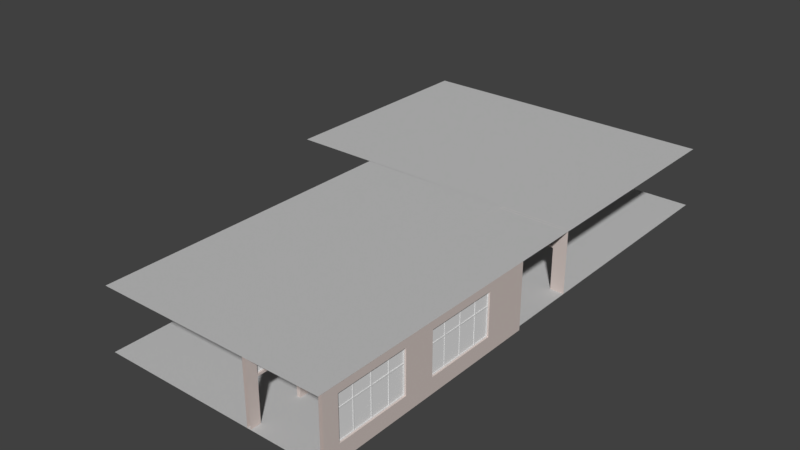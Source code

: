 # Source: OccultNPC.blend  (saved by Blender 2.79.0; exported with 4.5.12 LTS)
import bpy
from mathutils import Matrix  # noqa: F401  (used for matrix-valued properties, if any)

bpy.ops.wm.read_factory_settings(use_empty=True)
scene = bpy.context.scene
scene.name = 'Scene'

# ---- collections
col_collection_1 = bpy.data.collections.new('Collection 1'); scene.collection.children.link(col_collection_1)

# ---- materials (node trees are filled in below, after node groups)
mat_floortexture = bpy.data.materials.new('FloorTexture')
mat_floortexture.alpha_threshold = 0.0
mat_floortexture.use_transparent_shadow = False
mat_floortexture.roughness = 0.5
mat_walltexture = bpy.data.materials.new('WallTexture')
mat_walltexture.alpha_threshold = 0.0
mat_walltexture.use_transparent_shadow = False
mat_walltexture.roughness = 0.5
mat_ceilingtexture = bpy.data.materials.new('CeilingTexture')
mat_ceilingtexture.alpha_threshold = 0.0
mat_ceilingtexture.use_transparent_shadow = False
mat_ceilingtexture.roughness = 0.5
mat_windowtexture01 = bpy.data.materials.new('WindowTexture01')
mat_windowtexture01.alpha_threshold = 0.0
mat_windowtexture01.use_transparent_shadow = False
mat_windowtexture01.roughness = 0.5
mat_windowtexture02 = bpy.data.materials.new('WindowTexture02')
mat_windowtexture02.alpha_threshold = 0.0
mat_windowtexture02.use_transparent_shadow = False
mat_windowtexture02.roughness = 0.5
mat_ceilingtexture_001 = bpy.data.materials.new('CeilingTexture.001')
mat_ceilingtexture_001.alpha_threshold = 0.0
mat_ceilingtexture_001.use_transparent_shadow = False
mat_ceilingtexture_001.roughness = 0.5
mat_floortexture_001 = bpy.data.materials.new('FloorTexture.001')
mat_floortexture_001.alpha_threshold = 0.0
mat_floortexture_001.use_transparent_shadow = False
mat_floortexture_001.roughness = 0.5
mat_walltexture_001 = bpy.data.materials.new('WallTexture.001')
mat_walltexture_001.alpha_threshold = 0.0
mat_walltexture_001.use_transparent_shadow = False
mat_walltexture_001.roughness = 0.5

# ---- material node trees
mat_floortexture.use_nodes = True; mat_floortexture.node_tree.nodes.clear()
_N = mat_floortexture.node_tree.nodes; _L = mat_floortexture.node_tree.links
n0 = _N.new('ShaderNodeOutputMaterial'); n0.name = 'Material Output'; n0.location = (841, 217)
n1 = _N.new('ShaderNodeTexNoise'); n1.name = 'Noise Texture'; n1.location = (-59, 245)
n1.inputs[2].default_value = 55.5
n1.inputs[3].default_value = 11.6
n1.inputs[8].default_value = 25.95
n2 = _N.new('ShaderNodeHueSaturation'); n2.name = 'Hue Saturation Value'; n2.location = (161, 249)
n2.inputs[1].default_value = 0.0
n3 = _N.new('ShaderNodeMixShader'); n3.name = 'Mix Shader'; n3.location = (621, 230)
n4 = _N.new('ShaderNodeBsdfDiffuse'); n4.name = 'Diffuse BSDF'; n4.location = (391, 241)
n5 = _N.new('ShaderNodeBsdfDiffuse'); n5.name = 'Diffuse BSDF.001'; n5.location = (389, 89)
n5.inputs[0].default_value = (0.5321, 0.5321, 0.5321, 1.0)
_L.new(n4.outputs[0], n3.inputs[1])
_L.new(n1.outputs[1], n2.inputs[4])
_L.new(n2.outputs[0], n4.inputs[0])
_L.new(n3.outputs[0], n0.inputs[0])
_L.new(n5.outputs[0], n3.inputs[2])
n0.is_active_output = True
mat_walltexture.use_nodes = True; mat_walltexture.node_tree.nodes.clear()
_N = mat_walltexture.node_tree.nodes; _L = mat_walltexture.node_tree.links
n0 = _N.new('ShaderNodeOutputMaterial'); n0.name = 'Material Output.001'; n0.location = (841, 217)
n1 = _N.new('ShaderNodeTexNoise'); n1.name = 'Noise Texture'; n1.location = (-59, 245)
n1.inputs[2].default_value = 55.5
n1.inputs[3].default_value = 11.6
n1.inputs[8].default_value = 25.95
n2 = _N.new('ShaderNodeHueSaturation'); n2.name = 'Hue Saturation Value'; n2.location = (161, 249)
n2.inputs[1].default_value = 0.0
n3 = _N.new('ShaderNodeMixShader'); n3.name = 'Mix Shader'; n3.location = (621, 230)
n4 = _N.new('ShaderNodeBsdfDiffuse'); n4.name = 'Diffuse BSDF.001'; n4.location = (391, 241)
n5 = _N.new('ShaderNodeBsdfDiffuse'); n5.name = 'Diffuse BSDF.002'; n5.location = (389, 89)
n5.inputs[0].default_value = (0.7454, 0.5711, 0.5029, 1.0)
_L.new(n4.outputs[0], n3.inputs[1])
_L.new(n1.outputs[1], n2.inputs[4])
_L.new(n2.outputs[0], n4.inputs[0])
_L.new(n3.outputs[0], n0.inputs[0])
_L.new(n5.outputs[0], n3.inputs[2])
n0.is_active_output = True
mat_ceilingtexture.use_nodes = True; mat_ceilingtexture.node_tree.nodes.clear()
_N = mat_ceilingtexture.node_tree.nodes; _L = mat_ceilingtexture.node_tree.links
n0 = _N.new('ShaderNodeOutputMaterial'); n0.name = 'Material Output'; n0.location = (841, 217)
n1 = _N.new('ShaderNodeTexNoise'); n1.name = 'Noise Texture'; n1.location = (-59, 245)
n1.inputs[2].default_value = 55.5
n1.inputs[3].default_value = 11.6
n1.inputs[8].default_value = 25.95
n2 = _N.new('ShaderNodeHueSaturation'); n2.name = 'Hue Saturation Value'; n2.location = (161, 249)
n2.inputs[1].default_value = 0.0
n3 = _N.new('ShaderNodeMixShader'); n3.name = 'Mix Shader'; n3.location = (621, 230)
n4 = _N.new('ShaderNodeBsdfDiffuse'); n4.name = 'Diffuse BSDF'; n4.location = (391, 241)
n5 = _N.new('ShaderNodeBsdfDiffuse'); n5.name = 'Diffuse BSDF.001'; n5.location = (389, 89)
n5.inputs[0].default_value = (0.5321, 0.5321, 0.5321, 1.0)
_L.new(n4.outputs[0], n3.inputs[1])
_L.new(n1.outputs[1], n2.inputs[4])
_L.new(n2.outputs[0], n4.inputs[0])
_L.new(n3.outputs[0], n0.inputs[0])
_L.new(n5.outputs[0], n3.inputs[2])
n0.is_active_output = True
mat_windowtexture01.use_nodes = True; mat_windowtexture01.node_tree.nodes.clear()
_N = mat_windowtexture01.node_tree.nodes; _L = mat_windowtexture01.node_tree.links
n0 = _N.new('ShaderNodeOutputMaterial'); n0.name = 'Material Output'; n0.location = (300, 300)
n1 = _N.new('ShaderNodeBsdfDiffuse'); n1.name = 'Diffuse BSDF'; n1.location = (10, 300)
_L.new(n1.outputs[0], n0.inputs[0])
n0.is_active_output = True
mat_windowtexture02.use_nodes = True; mat_windowtexture02.node_tree.nodes.clear()
_N = mat_windowtexture02.node_tree.nodes; _L = mat_windowtexture02.node_tree.links
n0 = _N.new('ShaderNodeOutputMaterial'); n0.name = 'Material Output'; n0.location = (300, 300)
n1 = _N.new('ShaderNodeBsdfDiffuse'); n1.name = 'Diffuse BSDF'; n1.location = (10, 300)
_L.new(n1.outputs[0], n0.inputs[0])
n0.is_active_output = True
mat_ceilingtexture_001.use_nodes = True; mat_ceilingtexture_001.node_tree.nodes.clear()
_N = mat_ceilingtexture_001.node_tree.nodes; _L = mat_ceilingtexture_001.node_tree.links
n0 = _N.new('ShaderNodeOutputMaterial'); n0.name = 'Material Output'; n0.location = (841, 217)
n1 = _N.new('ShaderNodeTexNoise'); n1.name = 'Noise Texture'; n1.location = (-59, 245)
n1.inputs[2].default_value = 55.5
n1.inputs[3].default_value = 11.6
n1.inputs[8].default_value = 25.95
n2 = _N.new('ShaderNodeHueSaturation'); n2.name = 'Hue Saturation Value'; n2.location = (161, 249)
n2.inputs[1].default_value = 0.0
n3 = _N.new('ShaderNodeMixShader'); n3.name = 'Mix Shader'; n3.location = (621, 230)
n4 = _N.new('ShaderNodeBsdfDiffuse'); n4.name = 'Diffuse BSDF'; n4.location = (391, 241)
n5 = _N.new('ShaderNodeBsdfDiffuse'); n5.name = 'Diffuse BSDF.001'; n5.location = (389, 89)
n5.inputs[0].default_value = (0.5321, 0.5321, 0.5321, 1.0)
_L.new(n4.outputs[0], n3.inputs[1])
_L.new(n1.outputs[1], n2.inputs[4])
_L.new(n2.outputs[0], n4.inputs[0])
_L.new(n3.outputs[0], n0.inputs[0])
_L.new(n5.outputs[0], n3.inputs[2])
n0.is_active_output = True
mat_floortexture_001.use_nodes = True; mat_floortexture_001.node_tree.nodes.clear()
_N = mat_floortexture_001.node_tree.nodes; _L = mat_floortexture_001.node_tree.links
n0 = _N.new('ShaderNodeOutputMaterial'); n0.name = 'Material Output'; n0.location = (841, 217)
n1 = _N.new('ShaderNodeTexNoise'); n1.name = 'Noise Texture'; n1.location = (-59, 245)
n1.inputs[2].default_value = 55.5
n1.inputs[3].default_value = 11.6
n1.inputs[8].default_value = 25.95
n2 = _N.new('ShaderNodeHueSaturation'); n2.name = 'Hue Saturation Value'; n2.location = (161, 249)
n2.inputs[1].default_value = 0.0
n3 = _N.new('ShaderNodeMixShader'); n3.name = 'Mix Shader'; n3.location = (621, 230)
n4 = _N.new('ShaderNodeBsdfDiffuse'); n4.name = 'Diffuse BSDF'; n4.location = (391, 241)
n5 = _N.new('ShaderNodeBsdfDiffuse'); n5.name = 'Diffuse BSDF.001'; n5.location = (389, 89)
n5.inputs[0].default_value = (0.5321, 0.5321, 0.5321, 1.0)
_L.new(n4.outputs[0], n3.inputs[1])
_L.new(n1.outputs[1], n2.inputs[4])
_L.new(n2.outputs[0], n4.inputs[0])
_L.new(n3.outputs[0], n0.inputs[0])
_L.new(n5.outputs[0], n3.inputs[2])
n0.is_active_output = True
mat_walltexture_001.use_nodes = True; mat_walltexture_001.node_tree.nodes.clear()
_N = mat_walltexture_001.node_tree.nodes; _L = mat_walltexture_001.node_tree.links
n0 = _N.new('ShaderNodeOutputMaterial'); n0.name = 'Material Output.001'; n0.location = (841, 217)
n1 = _N.new('ShaderNodeTexNoise'); n1.name = 'Noise Texture'; n1.location = (-59, 245)
n1.inputs[2].default_value = 55.5
n1.inputs[3].default_value = 11.6
n1.inputs[8].default_value = 25.95
n2 = _N.new('ShaderNodeHueSaturation'); n2.name = 'Hue Saturation Value'; n2.location = (161, 249)
n2.inputs[1].default_value = 0.0
n3 = _N.new('ShaderNodeMixShader'); n3.name = 'Mix Shader'; n3.location = (621, 230)
n4 = _N.new('ShaderNodeBsdfDiffuse'); n4.name = 'Diffuse BSDF.001'; n4.location = (391, 241)
n5 = _N.new('ShaderNodeBsdfDiffuse'); n5.name = 'Diffuse BSDF.002'; n5.location = (389, 89)
n5.inputs[0].default_value = (0.7454, 0.5711, 0.5029, 1.0)
_L.new(n4.outputs[0], n3.inputs[1])
_L.new(n1.outputs[1], n2.inputs[4])
_L.new(n2.outputs[0], n4.inputs[0])
_L.new(n3.outputs[0], n0.inputs[0])
_L.new(n5.outputs[0], n3.inputs[2])
n0.is_active_output = True

# ---- world
world_world = bpy.data.worlds.new('World'); scene.world = world_world
world_world.color = (0.05088, 0.05088, 0.05088)
world_world.use_sun_shadow = False
world_world.sun_shadow_jitter_overblur = 0.0
world_world.cycles.sampling_method = 'MANUAL'

# ---- cameras
cam_camera_001 = bpy.data.cameras.new('Camera.001')
cam_camera_001.clip_end = 100.0
cam_camera_001.lens = 35.0
cam_camera_001.sensor_width = 32.0
cam_camera_001.sensor_height = 18.0
cam_camera_001.ortho_scale = 7.314
cam_camera_001.dof.focus_distance = 0.0
cam_camera_001.dof.aperture_fstop = 128.0

# ---- meshes
me_plane = bpy.data.meshes.new('Plane')
me_plane.from_pydata([(-7.585, -5.535, 0.0), (7.585, -5.535, 0.0), (-7.585, 5.535, 0.0), (7.585, 5.535, 0.0)], [], [(0, 1, 3, 2)])
_uv = me_plane.uv_layers.new(name='UVMap')
_uv.uv.foreach_set('vector', [9.998e-05, 9.998e-05, 0.9999, 0.0001001, 0.9999, 0.9999, 9.998e-05, 0.9999])
me_plane.materials.append(mat_floortexture)
me_plane.use_remesh_preserve_volume = False
me_plane.use_remesh_preserve_attributes = False
me_plane.use_mirror_vertex_groups = False
me_plane.update()
me_cube = bpy.data.meshes.new('Cube')
me_cube.from_pydata([(7.5, 0.0, -1.5), (7.5, -0.17, -1.5), (7.5, 2.665e-14, 1.5), (7.5, -0.17, 1.5), (7.67, -0.17, -1.5), (7.67, -0.17, 1.5), (7.5, 0.0, 0.5), (7.5, -0.17, 0.5), (7.0, 0.0, -1.5), (7.0, -0.17, -1.5), (7.0, 1.776e-14, 1.5), (7.0, -0.17, 1.5), (7.0, 0.0, 0.5), (7.0, -0.17, 0.5), (5.0, 0.0, -1.5), (5.0, -0.17, -1.5), (5.0, 1.776e-14, 1.5), (5.0, -0.17, 1.5), (5.0, 0.0, 0.5), (5.0, -0.17, 0.5), (7.5, 0.0, 0.6), (7.0, 0.0, 0.6), (5.0, 0.0, 0.6), (7.5, -0.17, 0.6), (7.0, -0.17, 0.6), (5.0, -0.17, 0.6), (7.5, 0.0, 1.3), (7.0, 0.0, 1.3), (5.0, 0.0, 1.3), (7.5, -0.17, 1.3), (7.0, -0.17, 1.3), (5.0, -0.17, 1.3), (4.199, 0.0, -1.5), (4.199, -0.17, -1.5), (4.199, 1.776e-14, 1.5), (4.199, -0.17, 1.5), (4.199, 0.0, 0.5), (4.199, -0.17, 0.5), (4.199, 0.0, 0.6), (4.199, -0.17, 0.6), (4.199, 0.0, 1.3), (4.199, -0.17, 1.3), (5.0, -0.17, -1.3), (5.0, -6.706e-08, -1.3), (4.199, -0.17, -1.3), (4.199, -6.706e-08, -1.3), (5.0, 0.0, -0.5), (4.199, 0.0, -0.5), (5.0, -0.17, -0.5), (4.199, -0.17, -0.5)], [], [(1, 7, 13, 9), (20, 6, 12, 21), (6, 0, 8, 12), (29, 3, 11, 30), (43, 42, 15, 14), (13, 12, 8, 9), (21, 12, 18, 22), (30, 11, 17, 31), (18, 12, 13, 19), (26, 20, 21, 27), (13, 24, 25, 19), (7, 23, 24, 13), (1, 4, 5, 3), (2, 26, 27, 10), (10, 27, 28, 16), (41, 40, 38, 39), (23, 29, 30, 24), (25, 31, 41, 39), (16, 28, 40, 34), (19, 25, 39, 37), (28, 22, 38, 40), (48, 19, 37, 49), (22, 18, 36, 38), (43, 14, 32, 45), (31, 17, 35, 41), (22, 25, 24, 21), (31, 25, 22, 28), (46, 43, 45, 47), (15, 42, 44, 33), (46, 48, 42, 43), (18, 19, 48, 46), (18, 46, 47, 36), (30, 27, 21, 24), (28, 27, 30, 31), (42, 48, 49, 44)])
me_cube.materials.append(mat_walltexture)
me_cube.use_remesh_preserve_volume = False
me_cube.use_remesh_preserve_attributes = False
me_cube.use_mirror_vertex_groups = False
me_cube.update()
me_plane_001 = bpy.data.meshes.new('Plane.001')
me_plane_001.from_pydata([(7.5, -5.535, 0.0), (7.5, 5.535, 0.0), (-7.67, -5.535, -1.486e-08), (-7.67, 5.535, -1.486e-08)], [], [(1, 3, 2, 0)])
_uv = me_plane_001.uv_layers.new(name='UVMap')
_uv.uv.foreach_set('vector', [0.0, 1.0, 1.0, 1.0, 1.0, 0.0, 0.0, 0.0])
me_plane_001.materials.append(mat_ceilingtexture)
me_plane_001.use_remesh_preserve_volume = False
me_plane_001.use_remesh_preserve_attributes = False
me_plane_001.use_mirror_vertex_groups = False
me_plane_001.update()
me_cube_028 = bpy.data.meshes.new('Cube.028')
me_cube_028.from_pydata([(1.05, -0.016, -0.4021), (1.05, -0.016, 0.3983), (1.05, 0.016, -0.4021), (1.05, 0.016, 0.3983), (-0.05048, 0.016, -0.4021), (-0.05048, 0.016, 0.3983), (-0.05048, -0.016, -0.4021), (-0.05048, -0.016, 0.3983), (0.04995, 0.016, 0.3983), (0.04995, -0.016, -0.4021), (0.04995, 0.016, -0.4021), (0.04995, -0.016, 0.3983), (1.05, 0.016, 0.298), (1.05, -0.016, 0.298), (-0.05048, -0.016, 0.298), (-0.05048, 0.016, 0.298), (0.04995, -0.016, 0.298), (0.04995, 0.016, 0.298), (1.05, 0.016, -0.3019), (1.05, -0.016, -0.3019), (-0.05048, -0.016, -0.3019), (-0.05048, 0.016, -0.3019), (0.04995, -0.016, -0.3019), (0.04995, 0.016, -0.3019), (0.9497, 0.016, 0.3983), (0.9497, -0.016, -0.4021), (0.9497, 0.016, -0.4021), (0.9497, -0.016, 0.3983), (0.9497, -0.016, 0.2981), (0.9497, 0.016, 0.298), (0.9497, 0.016, -0.3019), (0.9497, -0.016, -0.3019), (-0.9505, -0.016, -0.3019), (-0.9505, -0.016, -0.4021), (-0.9505, 0.016, 0.3983), (-0.9505, -0.016, 0.3983), (-0.9505, -0.016, 0.298), (-0.9505, 0.016, -0.4021), (-0.9505, 0.016, -0.3019), (-0.9505, 0.016, 0.298), (-1.051, 0.016, 0.3983), (-1.051, -0.016, 0.3983), (-1.051, 0.016, -0.4021), (-1.051, -0.016, -0.4021), (-1.051, -0.016, -0.3019), (-1.051, 0.016, -0.3019), (-1.051, -0.016, 0.298), (-1.051, 0.016, 0.298), (-1.051, -0.016, -0.4021), (-1.051, -0.016, -0.3019), (-1.051, 0.016, 0.3983), (-1.051, -0.016, 0.3983), (-1.051, 0.016, -0.4021), (-1.051, 0.016, -0.3019), (-1.051, -0.016, 0.298), (-1.051, 0.016, 0.298)], [], [(29, 24, 3, 12), (16, 11, 7, 14), (28, 27, 11, 16), (15, 5, 8, 17), (21, 15, 17, 23), (22, 16, 14, 20), (30, 29, 12, 18), (26, 30, 18, 2), (9, 22, 20, 6), (25, 31, 22, 9), (4, 21, 23, 10), (0, 19, 31, 25), (10, 23, 30, 26), (19, 13, 28, 31), (13, 1, 27, 28), (17, 8, 24, 29), (28, 16, 17, 29), (22, 23, 17, 16), (31, 30, 23, 22), (30, 31, 28, 29), (20, 14, 15, 21), (6, 20, 32, 33), (34, 39, 47, 40), (39, 38, 45, 47), (38, 37, 42, 45), (36, 35, 41, 46), (32, 36, 46, 44), (33, 32, 44, 43), (44, 46, 54, 49), (43, 44, 49, 48), (46, 41, 51, 54), (45, 42, 52, 53), (47, 45, 53, 55), (40, 47, 55, 50), (14, 7, 35, 36), (21, 4, 37, 38), (20, 21, 38, 32), (5, 15, 39, 34), (14, 36, 39, 15), (36, 32, 38, 39)])
me_cube_028.materials.append(mat_windowtexture01)
me_cube_028.use_remesh_preserve_volume = False
me_cube_028.use_remesh_preserve_attributes = False
me_cube_028.use_mirror_vertex_groups = False
me_cube_028.update()
me_cube_030 = bpy.data.meshes.new('Cube.030')
me_cube_030.from_pydata([(-1.0, -1.0, -1.0), (-1.0, -1.0, 1.0), (-1.0, 1.0, -1.0), (-1.0, 1.0, 1.0), (1.0, -1.0, -1.0), (1.0, -1.0, 1.0), (1.0, 1.0, -1.0), (1.0, 1.0, 1.0)], [], [(2, 3, 7, 6), (4, 5, 1, 0)])
me_cube_030.materials.append(mat_windowtexture02)
me_cube_030.use_remesh_preserve_volume = False
me_cube_030.use_remesh_preserve_attributes = False
me_cube_030.use_mirror_vertex_groups = False
me_cube_030.update()
me_cube_029 = bpy.data.meshes.new('Cube.029')
me_cube_029.from_pydata([(-1.0, -1.0, -1.0), (-1.0, -1.0, 1.0), (-1.0, 1.0, -1.0), (-1.0, 1.0, 1.0), (1.0, -1.0, -1.0), (1.0, -1.0, 1.0), (1.0, 1.0, -1.0), (1.0, 1.0, 1.0)], [], [(2, 3, 7, 6), (4, 5, 1, 0)])
me_cube_029.materials.append(mat_windowtexture02)
me_cube_029.use_remesh_preserve_volume = False
me_cube_029.use_remesh_preserve_attributes = False
me_cube_029.use_mirror_vertex_groups = False
me_cube_029.update()
me_plane_003 = bpy.data.meshes.new('Plane.003')
me_plane_003.from_pydata([(7.5, -5.535, 0.0), (7.5, 5.535, 0.0), (-7.67, -5.535, -1.486e-08), (-7.67, 5.535, -1.486e-08)], [], [(1, 3, 2, 0)])
_uv = me_plane_003.uv_layers.new(name='UVMap')
_uv.uv.foreach_set('vector', [0.0, 1.0, 1.0, 1.0, 1.0, 0.0, 0.0, 0.0])
me_plane_003.materials.append(mat_ceilingtexture_001)
me_plane_003.use_remesh_preserve_volume = False
me_plane_003.use_remesh_preserve_attributes = False
me_plane_003.use_mirror_vertex_groups = False
me_plane_003.update()
me_plane_002 = bpy.data.meshes.new('Plane.002')
me_plane_002.from_pydata([(-7.585, -5.535, 0.0), (7.585, -5.535, 0.0), (-7.585, 5.535, 0.0), (7.585, 5.535, 0.0)], [], [(0, 1, 3, 2)])
_uv = me_plane_002.uv_layers.new(name='UVMap')
_uv.uv.foreach_set('vector', [9.998e-05, 9.998e-05, 0.9999, 0.0001001, 0.9999, 0.9999, 9.998e-05, 0.9999])
me_plane_002.materials.append(mat_floortexture_001)
me_plane_002.use_remesh_preserve_volume = False
me_plane_002.use_remesh_preserve_attributes = False
me_plane_002.use_mirror_vertex_groups = False
me_plane_002.update()
me_cube_042 = bpy.data.meshes.new('Cube.042')
me_cube_042.from_pydata([(1.25, -0.016, -0.4021), (1.25, -0.016, 0.3983), (1.25, 0.016, -0.4021), (1.25, 0.016, 0.3983), (-0.05048, 0.016, -0.4021), (-0.05048, 0.016, 0.3983), (-0.05048, -0.016, -0.4021), (-0.05048, -0.016, 0.3983), (0.04995, 0.016, 0.3983), (0.04995, -0.016, -0.4021), (0.04995, 0.016, -0.4021), (0.04995, -0.016, 0.3983), (1.25, 0.016, 0.298), (1.25, -0.016, 0.298), (-0.05048, -0.016, 0.298), (-0.05048, 0.016, 0.298), (0.04995, -0.016, 0.298), (0.04995, 0.016, 0.298), (1.25, 0.016, -0.3019), (1.25, -0.016, -0.3019), (-0.05048, -0.016, -0.3019), (-0.05048, 0.016, -0.3019), (0.04995, -0.016, -0.3019), (0.04995, 0.016, -0.3019), (1.15, 0.016, 0.3983), (1.15, -0.016, -0.4021), (1.15, 0.016, -0.4021), (1.15, -0.016, 0.3983), (1.15, -0.016, 0.2981), (1.15, 0.016, 0.298), (1.15, 0.016, -0.3019), (1.15, -0.016, -0.3019), (-1.153, -0.016, -0.3019), (-1.153, -0.016, -0.4021), (-1.153, 0.016, 0.3983), (-1.153, -0.016, 0.3983), (-1.153, -0.016, 0.298), (-1.153, 0.016, -0.4021), (-1.153, 0.016, -0.3019), (-1.153, 0.016, 0.298), (-1.253, 0.016, 0.3983), (-1.253, -0.016, 0.3983), (-1.253, 0.016, -0.4021), (-1.253, -0.016, -0.4021), (-1.253, -0.016, -0.3019), (-1.253, 0.016, -0.3019), (-1.253, -0.016, 0.298), (-1.253, 0.016, 0.298), (-1.253, -0.016, -0.4021), (-1.253, -0.016, -0.3019), (-1.253, 0.016, 0.3983), (-1.253, -0.016, 0.3983), (-1.253, 0.016, -0.4021), (-1.253, 0.016, -0.3019), (-1.253, -0.016, 0.298), (-1.253, 0.016, 0.298)], [], [(29, 24, 3, 12), (16, 11, 7, 14), (28, 27, 11, 16), (15, 5, 8, 17), (21, 15, 17, 23), (22, 16, 14, 20), (30, 29, 12, 18), (26, 30, 18, 2), (9, 22, 20, 6), (25, 31, 22, 9), (4, 21, 23, 10), (0, 19, 31, 25), (10, 23, 30, 26), (19, 13, 28, 31), (13, 1, 27, 28), (17, 8, 24, 29), (28, 16, 17, 29), (22, 23, 17, 16), (31, 30, 23, 22), (30, 31, 28, 29), (20, 14, 15, 21), (6, 20, 32, 33), (34, 39, 47, 40), (39, 38, 45, 47), (38, 37, 42, 45), (36, 35, 41, 46), (32, 36, 46, 44), (33, 32, 44, 43), (44, 46, 54, 49), (43, 44, 49, 48), (46, 41, 51, 54), (45, 42, 52, 53), (47, 45, 53, 55), (40, 47, 55, 50), (14, 7, 35, 36), (21, 4, 37, 38), (20, 21, 38, 32), (5, 15, 39, 34), (14, 36, 39, 15), (36, 32, 38, 39)])
me_cube_042.materials.append(mat_windowtexture01)
me_cube_042.use_remesh_preserve_volume = False
me_cube_042.use_remesh_preserve_attributes = False
me_cube_042.use_mirror_vertex_groups = False
me_cube_042.update()
me_cube_055 = bpy.data.meshes.new('Cube.055')
me_cube_055.from_pydata([(-1.0, -1.0, -1.0), (-1.0, -1.0, 1.0), (-1.0, 1.0, -1.0), (-1.0, 1.0, 1.0), (1.0, -1.0, -1.0), (1.0, -1.0, 1.0), (1.0, 1.0, -1.0), (1.0, 1.0, 1.0)], [], [(2, 3, 7, 6), (4, 5, 1, 0)])
me_cube_055.materials.append(mat_windowtexture02)
me_cube_055.use_remesh_preserve_volume = False
me_cube_055.use_remesh_preserve_attributes = False
me_cube_055.use_mirror_vertex_groups = False
me_cube_055.update()
me_cube_052 = bpy.data.meshes.new('Cube.052')
me_cube_052.from_pydata([(-1.0, -1.0, -1.0), (-1.0, -1.0, 1.0), (-1.0, 1.0, -1.0), (-1.0, 1.0, 1.0), (1.0, -1.0, -1.0), (1.0, -1.0, 1.0), (1.0, 1.0, -1.0), (1.0, 1.0, 1.0)], [], [(2, 3, 7, 6), (4, 5, 1, 0)])
me_cube_052.materials.append(mat_windowtexture02)
me_cube_052.use_remesh_preserve_volume = False
me_cube_052.use_remesh_preserve_attributes = False
me_cube_052.use_mirror_vertex_groups = False
me_cube_052.update()
me_cube_041 = bpy.data.meshes.new('Cube.041')
me_cube_041.from_pydata([(1.25, -0.016, -0.4021), (1.25, -0.016, 0.3983), (1.25, 0.016, -0.4021), (1.25, 0.016, 0.3983), (-0.05048, 0.016, -0.4021), (-0.05048, 0.016, 0.3983), (-0.05048, -0.016, -0.4021), (-0.05048, -0.016, 0.3983), (0.04995, 0.016, 0.3983), (0.04995, -0.016, -0.4021), (0.04995, 0.016, -0.4021), (0.04995, -0.016, 0.3983), (1.25, 0.016, 0.298), (1.25, -0.016, 0.298), (-0.05048, -0.016, 0.298), (-0.05048, 0.016, 0.298), (0.04995, -0.016, 0.298), (0.04995, 0.016, 0.298), (1.25, 0.016, -0.3019), (1.25, -0.016, -0.3019), (-0.05048, -0.016, -0.3019), (-0.05048, 0.016, -0.3019), (0.04995, -0.016, -0.3019), (0.04995, 0.016, -0.3019), (1.15, 0.016, 0.3983), (1.15, -0.016, -0.4021), (1.15, 0.016, -0.4021), (1.15, -0.016, 0.3983), (1.15, -0.016, 0.2981), (1.15, 0.016, 0.298), (1.15, 0.016, -0.3019), (1.15, -0.016, -0.3019), (-1.153, -0.016, -0.3019), (-1.153, -0.016, -0.4021), (-1.153, 0.016, 0.3983), (-1.153, -0.016, 0.3983), (-1.153, -0.016, 0.298), (-1.153, 0.016, -0.4021), (-1.153, 0.016, -0.3019), (-1.153, 0.016, 0.298), (-1.253, 0.016, 0.3983), (-1.253, -0.016, 0.3983), (-1.253, 0.016, -0.4021), (-1.253, -0.016, -0.4021), (-1.253, -0.016, -0.3019), (-1.253, 0.016, -0.3019), (-1.253, -0.016, 0.298), (-1.253, 0.016, 0.298), (-1.253, -0.016, -0.4021), (-1.253, -0.016, -0.3019), (-1.253, 0.016, 0.3983), (-1.253, -0.016, 0.3983), (-1.253, 0.016, -0.4021), (-1.253, 0.016, -0.3019), (-1.253, -0.016, 0.298), (-1.253, 0.016, 0.298)], [], [(29, 24, 3, 12), (16, 11, 7, 14), (28, 27, 11, 16), (15, 5, 8, 17), (21, 15, 17, 23), (22, 16, 14, 20), (30, 29, 12, 18), (26, 30, 18, 2), (9, 22, 20, 6), (25, 31, 22, 9), (4, 21, 23, 10), (0, 19, 31, 25), (10, 23, 30, 26), (19, 13, 28, 31), (13, 1, 27, 28), (17, 8, 24, 29), (28, 16, 17, 29), (22, 23, 17, 16), (31, 30, 23, 22), (30, 31, 28, 29), (20, 14, 15, 21), (6, 20, 32, 33), (34, 39, 47, 40), (39, 38, 45, 47), (38, 37, 42, 45), (36, 35, 41, 46), (32, 36, 46, 44), (33, 32, 44, 43), (44, 46, 54, 49), (43, 44, 49, 48), (46, 41, 51, 54), (45, 42, 52, 53), (47, 45, 53, 55), (40, 47, 55, 50), (14, 7, 35, 36), (21, 4, 37, 38), (20, 21, 38, 32), (5, 15, 39, 34), (14, 36, 39, 15), (36, 32, 38, 39)])
me_cube_041.materials.append(mat_windowtexture01)
me_cube_041.use_remesh_preserve_volume = False
me_cube_041.use_remesh_preserve_attributes = False
me_cube_041.use_mirror_vertex_groups = False
me_cube_041.update()
me_cube_050 = bpy.data.meshes.new('Cube.050')
me_cube_050.from_pydata([(-1.0, -1.0, -1.0), (-1.0, -1.0, 1.0), (-1.0, 1.0, -1.0), (-1.0, 1.0, 1.0), (1.0, -1.0, -1.0), (1.0, -1.0, 1.0), (1.0, 1.0, -1.0), (1.0, 1.0, 1.0)], [], [(2, 3, 7, 6), (4, 5, 1, 0)])
me_cube_050.materials.append(mat_windowtexture02)
me_cube_050.use_remesh_preserve_volume = False
me_cube_050.use_remesh_preserve_attributes = False
me_cube_050.use_mirror_vertex_groups = False
me_cube_050.update()
me_cube_049 = bpy.data.meshes.new('Cube.049')
me_cube_049.from_pydata([(-1.0, -1.0, -1.0), (-1.0, -1.0, 1.0), (-1.0, 1.0, -1.0), (-1.0, 1.0, 1.0), (1.0, -1.0, -1.0), (1.0, -1.0, 1.0), (1.0, 1.0, -1.0), (1.0, 1.0, 1.0)], [], [(2, 3, 7, 6), (4, 5, 1, 0)])
me_cube_049.materials.append(mat_windowtexture02)
me_cube_049.use_remesh_preserve_volume = False
me_cube_049.use_remesh_preserve_attributes = False
me_cube_049.use_mirror_vertex_groups = False
me_cube_049.update()
me_cube_034 = bpy.data.meshes.new('Cube.034')
me_cube_034.from_pydata([(1.25, -0.016, -0.4021), (1.25, -0.016, 0.3983), (1.25, 0.016, -0.4021), (1.25, 0.016, 0.3983), (-0.05048, 0.016, -0.4021), (-0.05048, 0.016, 0.3983), (-0.05048, -0.016, -0.4021), (-0.05048, -0.016, 0.3983), (0.04995, 0.016, 0.3983), (0.04995, -0.016, -0.4021), (0.04995, 0.016, -0.4021), (0.04995, -0.016, 0.3983), (1.25, 0.016, 0.298), (1.25, -0.016, 0.298), (-0.05048, -0.016, 0.298), (-0.05048, 0.016, 0.298), (0.04995, -0.016, 0.298), (0.04995, 0.016, 0.298), (1.25, 0.016, -0.3019), (1.25, -0.016, -0.3019), (-0.05048, -0.016, -0.3019), (-0.05048, 0.016, -0.3019), (0.04995, -0.016, -0.3019), (0.04995, 0.016, -0.3019), (1.15, 0.016, 0.3983), (1.15, -0.016, -0.4021), (1.15, 0.016, -0.4021), (1.15, -0.016, 0.3983), (1.15, -0.016, 0.2981), (1.15, 0.016, 0.298), (1.15, 0.016, -0.3019), (1.15, -0.016, -0.3019), (-1.153, -0.016, -0.3019), (-1.153, -0.016, -0.4021), (-1.153, 0.016, 0.3983), (-1.153, -0.016, 0.3983), (-1.153, -0.016, 0.298), (-1.153, 0.016, -0.4021), (-1.153, 0.016, -0.3019), (-1.153, 0.016, 0.298), (-1.253, 0.016, 0.3983), (-1.253, -0.016, 0.3983), (-1.253, 0.016, -0.4021), (-1.253, -0.016, -0.4021), (-1.253, -0.016, -0.3019), (-1.253, 0.016, -0.3019), (-1.253, -0.016, 0.298), (-1.253, 0.016, 0.298), (-1.253, -0.016, -0.4021), (-1.253, -0.016, -0.3019), (-1.253, 0.016, 0.3983), (-1.253, -0.016, 0.3983), (-1.253, 0.016, -0.4021), (-1.253, 0.016, -0.3019), (-1.253, -0.016, 0.298), (-1.253, 0.016, 0.298)], [], [(29, 24, 3, 12), (16, 11, 7, 14), (28, 27, 11, 16), (15, 5, 8, 17), (21, 15, 17, 23), (22, 16, 14, 20), (30, 29, 12, 18), (26, 30, 18, 2), (9, 22, 20, 6), (25, 31, 22, 9), (4, 21, 23, 10), (0, 19, 31, 25), (10, 23, 30, 26), (19, 13, 28, 31), (13, 1, 27, 28), (17, 8, 24, 29), (28, 16, 17, 29), (22, 23, 17, 16), (31, 30, 23, 22), (30, 31, 28, 29), (20, 14, 15, 21), (6, 20, 32, 33), (34, 39, 47, 40), (39, 38, 45, 47), (38, 37, 42, 45), (36, 35, 41, 46), (32, 36, 46, 44), (33, 32, 44, 43), (44, 46, 54, 49), (43, 44, 49, 48), (46, 41, 51, 54), (45, 42, 52, 53), (47, 45, 53, 55), (40, 47, 55, 50), (14, 7, 35, 36), (21, 4, 37, 38), (20, 21, 38, 32), (5, 15, 39, 34), (14, 36, 39, 15), (36, 32, 38, 39)])
me_cube_034.materials.append(mat_windowtexture01)
me_cube_034.use_remesh_preserve_volume = False
me_cube_034.use_remesh_preserve_attributes = False
me_cube_034.use_mirror_vertex_groups = False
me_cube_034.update()
me_cube_048 = bpy.data.meshes.new('Cube.048')
me_cube_048.from_pydata([(-1.0, -1.0, -1.0), (-1.0, -1.0, 1.0), (-1.0, 1.0, -1.0), (-1.0, 1.0, 1.0), (1.0, -1.0, -1.0), (1.0, -1.0, 1.0), (1.0, 1.0, -1.0), (1.0, 1.0, 1.0)], [], [(2, 3, 7, 6), (4, 5, 1, 0)])
me_cube_048.materials.append(mat_windowtexture02)
me_cube_048.use_remesh_preserve_volume = False
me_cube_048.use_remesh_preserve_attributes = False
me_cube_048.use_mirror_vertex_groups = False
me_cube_048.update()
me_cube_047 = bpy.data.meshes.new('Cube.047')
me_cube_047.from_pydata([(-1.0, -1.0, -1.0), (-1.0, -1.0, 1.0), (-1.0, 1.0, -1.0), (-1.0, 1.0, 1.0), (1.0, -1.0, -1.0), (1.0, -1.0, 1.0), (1.0, 1.0, -1.0), (1.0, 1.0, 1.0)], [], [(2, 3, 7, 6), (4, 5, 1, 0)])
me_cube_047.materials.append(mat_windowtexture02)
me_cube_047.use_remesh_preserve_volume = False
me_cube_047.use_remesh_preserve_attributes = False
me_cube_047.use_mirror_vertex_groups = False
me_cube_047.update()
me_cube_011 = bpy.data.meshes.new('Cube.011')
me_cube_011.from_pydata([(1.05, -0.016, -0.4021), (1.05, -0.016, 0.3983), (1.05, 0.016, -0.4021), (1.05, 0.016, 0.3983), (-0.05048, 0.016, -0.4021), (-0.05048, 0.016, 0.3983), (-0.05048, -0.016, -0.4021), (-0.05048, -0.016, 0.3983), (0.04995, 0.016, 0.3983), (0.04995, -0.016, -0.4021), (0.04995, 0.016, -0.4021), (0.04995, -0.016, 0.3983), (1.05, 0.016, 0.298), (1.05, -0.016, 0.298), (-0.05048, -0.016, 0.298), (-0.05048, 0.016, 0.298), (0.04995, -0.016, 0.298), (0.04995, 0.016, 0.298), (1.05, 0.016, -0.3019), (1.05, -0.016, -0.3019), (-0.05048, -0.016, -0.3019), (-0.05048, 0.016, -0.3019), (0.04995, -0.016, -0.3019), (0.04995, 0.016, -0.3019), (0.9497, 0.016, 0.3983), (0.9497, -0.016, -0.4021), (0.9497, 0.016, -0.4021), (0.9497, -0.016, 0.3983), (0.9497, -0.016, 0.2981), (0.9497, 0.016, 0.298), (0.9497, 0.016, -0.3019), (0.9497, -0.016, -0.3019), (-0.9505, -0.016, -0.3019), (-0.9505, -0.016, -0.4021), (-0.9505, 0.016, 0.3983), (-0.9505, -0.016, 0.3983), (-0.9505, -0.016, 0.298), (-0.9505, 0.016, -0.4021), (-0.9505, 0.016, -0.3019), (-0.9505, 0.016, 0.298), (-1.051, 0.016, 0.3983), (-1.051, -0.016, 0.3983), (-1.051, 0.016, -0.4021), (-1.051, -0.016, -0.4021), (-1.051, -0.016, -0.3019), (-1.051, 0.016, -0.3019), (-1.051, -0.016, 0.298), (-1.051, 0.016, 0.298), (-1.051, -0.016, -0.4021), (-1.051, -0.016, -0.3019), (-1.051, 0.016, 0.3983), (-1.051, -0.016, 0.3983), (-1.051, 0.016, -0.4021), (-1.051, 0.016, -0.3019), (-1.051, -0.016, 0.298), (-1.051, 0.016, 0.298)], [], [(29, 24, 3, 12), (16, 11, 7, 14), (28, 27, 11, 16), (15, 5, 8, 17), (21, 15, 17, 23), (22, 16, 14, 20), (30, 29, 12, 18), (26, 30, 18, 2), (9, 22, 20, 6), (25, 31, 22, 9), (4, 21, 23, 10), (0, 19, 31, 25), (10, 23, 30, 26), (19, 13, 28, 31), (13, 1, 27, 28), (17, 8, 24, 29), (28, 16, 17, 29), (22, 23, 17, 16), (31, 30, 23, 22), (30, 31, 28, 29), (20, 14, 15, 21), (6, 20, 32, 33), (34, 39, 47, 40), (39, 38, 45, 47), (38, 37, 42, 45), (36, 35, 41, 46), (32, 36, 46, 44), (33, 32, 44, 43), (44, 46, 54, 49), (43, 44, 49, 48), (46, 41, 51, 54), (45, 42, 52, 53), (47, 45, 53, 55), (40, 47, 55, 50), (14, 7, 35, 36), (21, 4, 37, 38), (20, 21, 38, 32), (5, 15, 39, 34), (14, 36, 39, 15), (36, 32, 38, 39)])
me_cube_011.materials.append(mat_windowtexture01)
me_cube_011.use_remesh_preserve_volume = False
me_cube_011.use_remesh_preserve_attributes = False
me_cube_011.use_mirror_vertex_groups = False
me_cube_011.update()
me_cube_046 = bpy.data.meshes.new('Cube.046')
me_cube_046.from_pydata([(-1.0, -1.0, -1.0), (-1.0, -1.0, 1.0), (-1.0, 1.0, -1.0), (-1.0, 1.0, 1.0), (1.0, -1.0, -1.0), (1.0, -1.0, 1.0), (1.0, 1.0, -1.0), (1.0, 1.0, 1.0)], [], [(2, 3, 7, 6), (4, 5, 1, 0)])
me_cube_046.materials.append(mat_windowtexture02)
me_cube_046.use_remesh_preserve_volume = False
me_cube_046.use_remesh_preserve_attributes = False
me_cube_046.use_mirror_vertex_groups = False
me_cube_046.update()
me_cube_045 = bpy.data.meshes.new('Cube.045')
me_cube_045.from_pydata([(-1.0, -1.0, -1.0), (-1.0, -1.0, 1.0), (-1.0, 1.0, -1.0), (-1.0, 1.0, 1.0), (1.0, -1.0, -1.0), (1.0, -1.0, 1.0), (1.0, 1.0, -1.0), (1.0, 1.0, 1.0)], [], [(2, 3, 7, 6), (4, 5, 1, 0)])
me_cube_045.materials.append(mat_windowtexture02)
me_cube_045.use_remesh_preserve_volume = False
me_cube_045.use_remesh_preserve_attributes = False
me_cube_045.use_mirror_vertex_groups = False
me_cube_045.update()
me_cube_010 = bpy.data.meshes.new('Cube.010')
me_cube_010.from_pydata([(1.05, -0.016, -0.4021), (1.05, -0.016, 0.3983), (1.05, 0.016, -0.4021), (1.05, 0.016, 0.3983), (-0.05048, 0.016, -0.4021), (-0.05048, 0.016, 0.3983), (-0.05048, -0.016, -0.4021), (-0.05048, -0.016, 0.3983), (0.04995, 0.016, 0.3983), (0.04995, -0.016, -0.4021), (0.04995, 0.016, -0.4021), (0.04995, -0.016, 0.3983), (1.05, 0.016, 0.298), (1.05, -0.016, 0.298), (-0.05048, -0.016, 0.298), (-0.05048, 0.016, 0.298), (0.04995, -0.016, 0.298), (0.04995, 0.016, 0.298), (1.05, 0.016, -0.3019), (1.05, -0.016, -0.3019), (-0.05048, -0.016, -0.3019), (-0.05048, 0.016, -0.3019), (0.04995, -0.016, -0.3019), (0.04995, 0.016, -0.3019), (0.9497, 0.016, 0.3983), (0.9497, -0.016, -0.4021), (0.9497, 0.016, -0.4021), (0.9497, -0.016, 0.3983), (0.9497, -0.016, 0.2981), (0.9497, 0.016, 0.298), (0.9497, 0.016, -0.3019), (0.9497, -0.016, -0.3019), (-0.9505, -0.016, -0.3019), (-0.9505, -0.016, -0.4021), (-0.9505, 0.016, 0.3983), (-0.9505, -0.016, 0.3983), (-0.9505, -0.016, 0.298), (-0.9505, 0.016, -0.4021), (-0.9505, 0.016, -0.3019), (-0.9505, 0.016, 0.298), (-1.051, 0.016, 0.3983), (-1.051, -0.016, 0.3983), (-1.051, 0.016, -0.4021), (-1.051, -0.016, -0.4021), (-1.051, -0.016, -0.3019), (-1.051, 0.016, -0.3019), (-1.051, -0.016, 0.298), (-1.051, 0.016, 0.298), (-1.051, -0.016, -0.4021), (-1.051, -0.016, -0.3019), (-1.051, 0.016, 0.3983), (-1.051, -0.016, 0.3983), (-1.051, 0.016, -0.4021), (-1.051, 0.016, -0.3019), (-1.051, -0.016, 0.298), (-1.051, 0.016, 0.298)], [], [(29, 24, 3, 12), (16, 11, 7, 14), (28, 27, 11, 16), (15, 5, 8, 17), (21, 15, 17, 23), (22, 16, 14, 20), (30, 29, 12, 18), (26, 30, 18, 2), (9, 22, 20, 6), (25, 31, 22, 9), (4, 21, 23, 10), (0, 19, 31, 25), (10, 23, 30, 26), (19, 13, 28, 31), (13, 1, 27, 28), (17, 8, 24, 29), (28, 16, 17, 29), (22, 23, 17, 16), (31, 30, 23, 22), (30, 31, 28, 29), (20, 14, 15, 21), (6, 20, 32, 33), (34, 39, 47, 40), (39, 38, 45, 47), (38, 37, 42, 45), (36, 35, 41, 46), (32, 36, 46, 44), (33, 32, 44, 43), (44, 46, 54, 49), (43, 44, 49, 48), (46, 41, 51, 54), (45, 42, 52, 53), (47, 45, 53, 55), (40, 47, 55, 50), (14, 7, 35, 36), (21, 4, 37, 38), (20, 21, 38, 32), (5, 15, 39, 34), (14, 36, 39, 15), (36, 32, 38, 39)])
me_cube_010.materials.append(mat_windowtexture01)
me_cube_010.use_remesh_preserve_volume = False
me_cube_010.use_remesh_preserve_attributes = False
me_cube_010.use_mirror_vertex_groups = False
me_cube_010.update()
me_cube_044 = bpy.data.meshes.new('Cube.044')
me_cube_044.from_pydata([(-1.0, -1.0, -1.0), (-1.0, -1.0, 1.0), (-1.0, 1.0, -1.0), (-1.0, 1.0, 1.0), (1.0, -1.0, -1.0), (1.0, -1.0, 1.0), (1.0, 1.0, -1.0), (1.0, 1.0, 1.0)], [], [(2, 3, 7, 6), (4, 5, 1, 0)])
me_cube_044.materials.append(mat_windowtexture02)
me_cube_044.use_remesh_preserve_volume = False
me_cube_044.use_remesh_preserve_attributes = False
me_cube_044.use_mirror_vertex_groups = False
me_cube_044.update()
me_cube_043 = bpy.data.meshes.new('Cube.043')
me_cube_043.from_pydata([(-1.0, -1.0, -1.0), (-1.0, -1.0, 1.0), (-1.0, 1.0, -1.0), (-1.0, 1.0, 1.0), (1.0, -1.0, -1.0), (1.0, -1.0, 1.0), (1.0, 1.0, -1.0), (1.0, 1.0, 1.0)], [], [(2, 3, 7, 6), (4, 5, 1, 0)])
me_cube_043.materials.append(mat_windowtexture02)
me_cube_043.use_remesh_preserve_volume = False
me_cube_043.use_remesh_preserve_attributes = False
me_cube_043.use_mirror_vertex_groups = False
me_cube_043.update()
me_cube_009 = bpy.data.meshes.new('Cube.009')
me_cube_009.from_pydata([(7.5, 0.0, -1.5), (7.5, -0.17, -1.5), (-7.5, -0.17, -1.5), (-7.5, 0.0, -1.5), (7.5, 2.665e-14, 1.5), (7.5, -0.17, 1.5), (-7.5, -0.17, 1.5), (-7.5, 1.954e-14, 1.5), (7.67, -0.17, -1.5), (7.67, -0.17, 1.5), (7.5, 0.0, 0.5), (7.5, -0.17, 0.5), (-7.5, -0.17, 0.5), (-7.5, 0.0, 0.5), (7.0, 0.0, -1.5), (7.0, -0.17, -1.5), (7.0, 1.776e-14, 1.5), (7.0, -0.17, 1.5), (7.0, 0.0, 0.5), (7.0, -0.17, 0.5), (-7.0, 0.0, -1.5), (-7.0, -0.17, -1.5), (-7.0, 1.776e-14, 1.5), (-7.0, -0.17, 1.5), (-7.0, 0.0, 0.5), (-7.0, -0.17, 0.5), (-5.0, 0.0, -1.5), (-5.0, -0.17, -1.5), (-5.0, 1.776e-14, 1.5), (-5.0, -0.17, 1.5), (-5.0, 0.0, 0.5), (-5.0, -0.17, 0.5), (5.0, 0.0, -1.5), (5.0, -0.17, -1.5), (5.0, 1.776e-14, 1.5), (5.0, -0.17, 1.5), (5.0, 0.0, 0.5), (5.0, -0.17, 0.5), (7.5, 0.0, 0.6), (-7.5, 0.0, 0.6), (7.0, 0.0, 0.6), (-7.0, 0.0, 0.6), (-5.0, 0.0, 0.6), (5.0, 0.0, 0.6), (7.5, -0.17, 0.6), (-7.5, -0.17, 0.6), (7.0, -0.17, 0.6), (-7.0, -0.17, 0.6), (-5.0, -0.17, 0.6), (5.0, -0.17, 0.6), (7.5, 0.0, 1.3), (-7.5, 0.0, 1.3), (7.0, 0.0, 1.3), (-7.0, 0.0, 1.3), (-5.0, 0.0, 1.3), (5.0, 0.0, 1.3), (7.5, -0.17, 1.3), (-7.5, -0.17, 1.3), (3.25, -3.57, 1.5), (3.25, -3.57, 1.3), (7.0, -0.17, 1.3), (-7.0, -0.17, 1.3), (-5.0, -0.17, 1.3), (5.0, -0.17, 1.3), (4.3, 0.0, -1.5), (4.3, -0.17, -1.5), (4.3, 1.776e-14, 1.5), (4.3, -0.17, 1.5), (4.3, 0.0, 0.5), (4.3, -0.17, 0.5), (4.3, 0.0, 0.6), (4.3, -0.17, 0.6), (4.3, 0.0, 1.3), (4.3, -0.17, 1.3), (-4.3, 0.0, -1.5), (-4.3, -0.17, -1.5), (-4.3, 1.776e-14, 1.5), (-4.3, -0.17, 1.5), (-4.3, 0.0, 0.5), (-4.3, -0.17, 0.5), (-4.3, 0.0, 0.6), (-4.3, -0.17, 0.6), (-4.3, 0.0, 1.3), (-4.3, -0.17, 1.3), (1.9, 0.0, -1.5), (1.9, -0.17, -1.5), (1.9, 1.776e-14, 1.5), (1.9, -0.17, 1.5), (1.9, 0.0, 0.5), (1.9, -0.17, 0.5), (1.9, 0.0, 0.6), (1.9, -0.17, 0.6), (1.9, 0.0, 1.3), (1.9, -0.17, 1.3), (-1.2, -0.17, -0.5), (-1.2, -0.17, -1.3), (-1.2, -0.17, 1.3), (-1.2, -0.17, 0.6), (-1.2, -0.17, 0.5), (-1.2, -0.17, 1.5), (-1.2, -0.17, -1.5), (1.2, -0.17, -0.5), (1.2, -0.17, -1.3), (1.2, -0.17, 1.3), (1.2, -0.17, 0.6), (1.2, -0.17, 0.5), (1.2, -0.17, 1.5), (1.2, -0.17, -1.5), (-1.2, 0.0, -0.5), (-1.2, -6.706e-08, -1.3), (-1.2, 0.0, 1.3), (-1.2, 0.0, 0.6), (-1.2, 0.0, 0.5), (-1.2, 1.776e-14, 1.5), (-1.9, 0.0, -1.5), (-1.9, -0.17, -1.5), (-1.9, 1.776e-14, 1.5), (-1.9, -0.17, 1.5), (-1.9, 0.0, 0.5), (-1.9, -0.17, 0.5), (-1.9, 0.0, 0.6), (-1.9, -0.17, 0.6), (-1.9, 0.0, 1.3), (-1.9, -0.17, 1.3), (-5.0, -6.706e-08, -1.3), (-5.0, -0.17, -1.3), (5.0, -0.17, -1.3), (5.0, -6.706e-08, -1.3), (4.3, -0.17, -1.3), (4.3, -6.706e-08, -1.3), (-4.3, -0.17, -1.3), (-4.3, -6.706e-08, -1.3), (1.9, -0.17, -1.3), (1.9, -6.706e-08, -1.3), (-1.2, 0.0, -1.5), (1.2, 0.0, -0.5), (1.2, -6.706e-08, -1.3), (1.2, 0.0, 1.3), (-1.9, -6.706e-08, -1.3), (-1.9, -0.17, -1.3), (-5.0, 0.0, -0.5), (5.0, 0.0, -0.5), (4.3, 0.0, -0.5), (-4.3, 0.0, -0.5), (1.9, 0.0, -0.5), (1.2, 0.0, 0.6), (1.2, 0.0, 0.5), (-1.9, 0.0, -0.5), (-5.0, -0.17, -0.5), (5.0, -0.17, -0.5), (4.3, -0.17, -0.5), (-4.3, -0.17, -0.5), (1.9, -0.17, -0.5), (1.2, 1.776e-14, 1.5), (1.2, 0.0, -1.5), (-1.9, -0.17, -0.5), (-7.5, -3.74, -1.5), (-7.5, -3.57, -1.5), (-7.5, -3.74, 1.5), (-7.5, -3.57, 1.5), (4.1, -3.57, -1.5), (-7.5, -3.74, -0.75), (-7.5, -3.57, -0.75), (4.1, -3.57, -0.75), (-7.5, -3.74, 1.3), (-7.5, -3.57, 1.3), (3.25, -3.74, 1.5), (4.1, -3.57, 1.5), (4.1, -3.57, 1.3), (3.25, -3.57, -1.5), (3.25, -3.57, -0.75), (-6.75, -3.57, -1.5), (-6.75, -3.74, 1.5), (-6.75, -3.74, -0.75), (-6.75, -3.74, 1.3), (-6.75, -3.57, -0.75), (-6.75, -3.57, 1.5), (-6.75, -3.74, -1.5), (-6.75, -3.57, 1.3), (-3.25, -3.57, 1.5), (-3.25, -3.74, -1.5), (-3.25, -3.57, 1.3), (-3.25, -3.57, -1.5), (-3.25, -3.74, 1.5), (-3.25, -3.74, -0.75), (-3.25, -3.74, 1.3), (-3.25, -3.57, -0.75), (3.25, -3.74, -1.5), (3.25, -3.74, -0.75), (3.25, -3.74, 1.3), (1.75, -3.57, -1.5), (1.75, -3.74, 1.5), (1.75, -3.74, -0.75), (1.75, -3.74, 1.3), (1.75, -3.57, -0.75), (1.75, -3.57, 1.5), (1.75, -3.74, -1.5), (1.75, -3.57, 1.3), (-1.75, -3.57, -1.5), (-1.75, -3.74, 1.5), (-1.75, -3.74, -0.75), (-1.75, -3.74, 1.3), (-1.75, -3.57, -0.75), (-1.75, -3.57, 1.5), (-1.75, -3.74, -1.5), (-1.75, -3.57, 1.3), (3.93, -3.74, -1.5), (3.93, -3.74, 1.5), (-7.5, -3.74, 1.67), (3.25, -3.74, 1.67), (-6.75, -3.74, 1.67), (-3.25, -3.74, 1.67), (1.75, -3.74, 1.67), (-1.75, -3.74, 1.67), (3.93, -3.74, 1.67)], [], [(61, 23, 6, 57), (24, 20, 3, 13), (41, 24, 13, 39), (21, 25, 12, 2), (1, 11, 19, 15), (38, 10, 18, 40), (10, 0, 14, 18), (56, 5, 17, 60), (148, 31, 30, 140), (42, 30, 24, 41), (24, 25, 21, 20), (62, 29, 23, 61), (127, 126, 33, 32), (83, 77, 29, 62), (131, 74, 26, 124), (80, 78, 30, 42), (151, 79, 31, 148), (19, 18, 14, 15), (40, 18, 36, 43), (60, 17, 35, 63), (36, 18, 19, 37), (24, 30, 31, 25), (111, 110, 96, 97), (82, 80, 42, 54), (145, 104, 103, 137), (50, 38, 40, 52), (53, 41, 39, 51), (19, 46, 49, 37), (79, 81, 48, 31), (31, 48, 47, 25), (11, 44, 46, 19), (1, 8, 9, 5), (25, 47, 45, 12), (22, 53, 51, 7), (4, 50, 52, 16), (28, 54, 53, 22), (76, 82, 54, 28), (16, 52, 55, 34), (93, 91, 90, 92), (81, 83, 62, 48), (73, 72, 70, 71), (44, 56, 60, 46), (47, 61, 57, 45), (49, 63, 73, 71), (34, 55, 72, 66), (37, 49, 71, 69), (55, 43, 70, 72), (149, 37, 69, 150), (43, 36, 68, 70), (127, 32, 64, 129), (63, 35, 67, 73), (92, 72, 73, 93), (116, 122, 82, 76), (119, 121, 81, 79), (90, 91, 71, 70), (120, 118, 78, 80), (138, 114, 74, 131), (123, 117, 77, 83), (96, 99, 117, 123), (94, 98, 119, 155), (43, 49, 46, 40), (66, 72, 92, 86), (69, 71, 91, 89), (63, 49, 43, 55), (70, 68, 88, 90), (129, 64, 84, 133), (73, 67, 87, 93), (154, 134, 109, 136), (93, 103, 104, 91), (91, 104, 105, 89), (90, 145, 137, 92), (132, 152, 101, 102), (134, 114, 138, 109), (93, 87, 106, 103), (152, 89, 105, 101), (146, 112, 111, 145), (85, 132, 102, 107), (103, 106, 99, 96), (112, 108, 147, 118), (95, 94, 155, 139), (100, 95, 139, 115), (88, 146, 145, 90), (97, 121, 119, 98), (110, 122, 116, 113), (96, 123, 121, 97), (84, 154, 136, 133), (111, 120, 122, 110), (133, 136, 135, 144), (102, 101, 94, 95), (109, 138, 147, 108), (107, 102, 95, 100), (65, 128, 132, 85), (88, 144, 135, 146), (147, 138, 131, 143), (115, 139, 130, 75), (141, 127, 129, 142), (33, 126, 128, 65), (75, 130, 125, 27), (143, 131, 124, 140), (141, 149, 126, 127), (27, 125, 124, 26), (112, 146, 105, 98), (142, 129, 133, 144), (108, 112, 98, 94), (128, 150, 152, 132), (36, 37, 149, 141), (78, 143, 140, 30), (36, 141, 142, 68), (60, 52, 40, 46), (112, 118, 120, 111), (92, 137, 153, 86), (55, 52, 60, 63), (136, 109, 108, 135), (139, 155, 151, 130), (126, 149, 150, 128), (130, 151, 148, 125), (125, 148, 140, 124), (78, 118, 119, 79), (104, 97, 98, 105), (143, 78, 79, 151), (137, 110, 113, 153), (111, 97, 104, 145), (110, 137, 103, 96), (82, 122, 123, 83), (80, 81, 121, 120), (83, 81, 80, 82), (120, 121, 123, 122), (41, 47, 48, 42), (62, 54, 42, 48), (61, 47, 41, 53), (53, 54, 62, 61), (176, 178, 165, 159), (174, 172, 158, 164), (177, 173, 161, 156), (173, 174, 164, 161), (169, 170, 163, 160), (166, 187, 206, 207), (162, 175, 171, 157), (165, 178, 175, 162), (173, 184, 186, 175), (180, 184, 173, 177), (185, 183, 172, 174), (179, 181, 178, 176), (203, 205, 181, 179), (201, 199, 183, 185), (204, 200, 184, 180), (200, 201, 185, 184), (175, 186, 182, 171), (184, 185, 181, 186), (59, 58, 167, 168), (170, 59, 168, 163), (194, 170, 169, 190), (197, 59, 170, 194), (194, 192, 193, 197), (202, 194, 190, 198), (188, 189, 193, 192), (187, 188, 192, 196), (189, 166, 191, 193), (58, 59, 197, 195), (186, 202, 198, 182), (181, 205, 202, 186), (200, 192, 194, 202), (196, 192, 200, 204), (193, 191, 199, 201), (195, 197, 205, 203), (202, 205, 201, 200), (175, 178, 174, 173), (205, 197, 193, 201), (185, 174, 178, 181), (143, 151, 155, 147), (147, 155, 119, 118), (135, 101, 105, 146), (108, 94, 101, 135), (144, 88, 89, 152), (88, 68, 69, 89), (144, 152, 150, 142), (142, 150, 69, 68), (191, 166, 209, 212), (172, 183, 211, 210), (166, 207, 214, 209), (199, 191, 212, 213), (158, 172, 210, 208), (183, 199, 213, 211)])
me_cube_009.materials.append(mat_walltexture_001)
me_cube_009.use_remesh_preserve_volume = False
me_cube_009.use_remesh_preserve_attributes = False
me_cube_009.use_mirror_vertex_groups = False
me_cube_009.update()
me_cube_002 = bpy.data.meshes.new('Cube.002')
me_cube_002.from_pydata([(-1.8, -0.0124, 0.9746), (-1.8, -0.0124, 1.075), (1.8, -0.016, -0.9747), (1.8, -0.016, -1.075), (1.7, -0.016, -1.075), (-1.7, -0.0124, 1.075), (0.9494, -0.016, -1.075), (1.8, -0.016, 1.075), (1.7, -0.016, 1.075), (1.7, -0.016, -0.9747), (-0.9498, -0.0124, 1.075), (-1.8, -0.0124, -1.075), (-1.7, -0.0124, -1.075), (-1.7, -0.0124, -0.9747), (-1.8, -0.0124, 0.3745), (1.8, -0.016, 0.9746), (1.7, -0.016, 0.9746), (-1.7, -0.0124, 0.9746), (-0.9498, -0.0124, 0.9746), (1.8, -0.016, 0.322), (1.7, -0.016, 0.322), (-1.7, -0.0124, 0.322), (-1.8, -0.0124, -0.9747), (-0.9498, -0.0124, -0.9747), (-0.9498, -0.0124, -1.075), (-0.8975, -0.01244, 1.075), (-0.8975, -0.01244, 0.975), (-0.8975, -0.01244, -0.9744), (-0.9498, -0.0124, 0.322), (0.8969, -0.0159, -1.075), (0.9494, -0.016, 1.075), (0.9494, -0.016, 0.9746), (0.9494, -0.016, -0.9747), (0.9494, -0.016, 0.322), (-0.0281, -0.01412, 1.075), (-0.0281, -0.01412, 0.9748), (-0.0281, -0.01412, -0.9746), (-0.8975, -0.01244, -1.075), (-0.8975, -0.01244, 0.3224), (0.02743, -0.01429, -1.075), (0.8969, -0.0159, 1.075), (0.8969, -0.0159, 0.9747), (0.8969, -0.0159, -0.9747), (0.8969, -0.0159, 0.322), (0.02743, -0.01429, 1.075), (0.02743, -0.01429, 0.9748), (0.02743, -0.01429, -0.9746), (-0.0281, -0.01412, -1.075), (-0.0281, -0.01412, 0.3222), (0.02743, -0.01429, 0.3222), (-1.8, -0.0124, 0.322), (1.8, -0.016, 0.3745), (1.7, -0.016, 0.3745), (-1.7, -0.0124, 0.3745), (-0.9498, -0.0124, 0.3745), (0.9494, -0.016, 0.3745), (-0.8975, -0.01244, 0.3749), (0.8969, -0.0159, 0.3745), (-0.0281, -0.01412, 0.3747), (0.02743, -0.01429, 0.3747), (-1.8, 0.0196, -0.9747), (-1.8, 0.0196, -1.075), (-1.7, 0.0196, -1.075), (1.7, 0.016, 1.075), (1.8, 0.016, 1.075), (1.8, 0.016, -0.9747), (1.8, 0.016, -1.075), (1.7, 0.016, -1.075), (0.9494, 0.016, 1.075), (1.7, 0.016, -0.9747), (-0.9498, 0.0196, -1.075), (-1.8, 0.0196, 1.075), (-1.7, 0.0196, 1.075), (-1.7, 0.0196, -0.9747), (-1.8, 0.0196, 0.9746), (1.8, 0.016, 0.9746), (1.7, 0.016, 0.9746), (-1.7, 0.0196, 0.9746), (0.9494, 0.016, 0.9746), (-1.8, 0.0196, 0.322), (1.8, 0.016, 0.3224), (1.7, 0.016, 0.322), (-1.7, 0.0196, 0.322), (0.9494, 0.016, -0.9747), (-0.9498, 0.0196, 1.075), (-0.8975, 0.01956, -1.075), (-0.9498, 0.0196, 0.9746), (-0.9498, 0.0196, -0.9747), (-0.9498, 0.0196, 0.322), (0.8969, 0.0161, 1.075), (0.8969, 0.0161, 0.9747), (0.8969, 0.0161, -0.9747), (0.9494, 0.016, -1.075), (0.9494, 0.016, 0.322), (-0.02809, 0.01788, -1.075), (-0.8975, 0.01956, 1.075), (-0.8975, 0.01956, 0.975), (-0.8975, 0.01956, -0.9744), (-0.8975, 0.01956, 0.3224), (0.02744, 0.01771, 1.075), (0.02744, 0.01771, 0.9748), (0.02744, 0.01771, -0.9746), (0.8969, 0.0161, -1.075), (0.8969, 0.0161, 0.322), (0.02744, 0.01771, -1.075), (-0.02809, 0.01788, 1.075), (-0.02809, 0.01788, 0.9748), (-0.02809, 0.01788, -0.9746), (-0.02809, 0.01788, 0.3222), (0.02744, 0.01771, 0.3222), (-1.8, 0.0196, 0.3745), (1.8, 0.016, 0.3749), (1.7, 0.016, 0.3745), (-1.7, 0.0196, 0.3745), (-0.9498, 0.0196, 0.3745), (0.9494, 0.016, 0.3745), (-0.8975, 0.01956, 0.3749), (0.8969, 0.0161, 0.3745), (-0.02809, 0.01788, 0.3747), (0.02744, 0.01771, 0.3747), (0.9494, -0.016, -0.9747), (0.8969, -0.0159, -0.9747), (0.9494, 0.016, -0.9747), (0.8969, 0.0161, -0.9747)], [], [(93, 81, 20, 33), (55, 115, 78, 31), (17, 5, 1, 0), (15, 7, 8, 16), (18, 10, 5, 17), (51, 15, 16, 52), (53, 17, 0, 14), (12, 13, 22, 11), (3, 2, 9, 4), (24, 23, 13, 12), (37, 27, 23, 24), (56, 26, 18, 54), (26, 25, 10, 18), (16, 8, 30, 31), (4, 9, 32, 6), (35, 34, 25, 26), (47, 36, 27, 37), (6, 32, 42, 29), (55, 31, 41, 57), (31, 30, 40, 41), (39, 46, 36, 47), (59, 45, 35, 58), (45, 44, 34, 35), (41, 40, 44, 45), (29, 42, 46, 39), (43, 57, 59, 49), (49, 59, 58, 48), (33, 55, 57, 43), (48, 58, 56, 38), (20, 52, 55, 33), (38, 56, 54, 28), (21, 53, 14, 50), (19, 51, 52, 20), (28, 54, 53, 21), (2, 19, 20, 9), (13, 21, 50, 22), (27, 38, 28, 23), (120, 33, 43, 121), (46, 49, 48, 36), (76, 16, 31, 78), (76, 63, 64, 75), (78, 68, 63, 76), (74, 71, 72, 77), (110, 74, 77, 113), (112, 76, 75, 111), (67, 69, 65, 66), (92, 83, 69, 67), (61, 60, 73, 62), (62, 73, 87, 70), (77, 72, 84, 86), (102, 91, 83, 92), (117, 90, 78, 115), (90, 89, 68, 78), (86, 84, 95, 96), (114, 86, 96, 116), (70, 87, 97, 85), (100, 99, 89, 90), (104, 101, 91, 102), (85, 97, 107, 94), (96, 95, 105, 106), (94, 107, 101, 104), (118, 106, 100, 119), (106, 105, 99, 100), (108, 118, 119, 109), (98, 116, 118, 108), (109, 119, 117, 103), (88, 114, 116, 98), (103, 117, 115, 93), (82, 113, 114, 88), (81, 112, 111, 80), (93, 115, 112, 81), (79, 110, 113, 82), (60, 79, 82, 73), (69, 81, 80, 65), (123, 103, 93, 122), (87, 88, 98, 97), (107, 108, 109, 101), (76, 112, 52, 16), (9, 20, 81, 69), (52, 112, 115, 55), (9, 69, 83, 32), (42, 91, 101, 46), (121, 43, 103, 123), (46, 101, 109, 49), (43, 49, 109, 103), (57, 41, 90, 117), (57, 117, 119, 59), (58, 118, 116, 56), (59, 119, 100, 45), (41, 45, 100, 90), (48, 38, 98, 108), (35, 26, 96, 106), (36, 48, 108, 107), (58, 35, 106, 118), (27, 97, 98, 38), (36, 107, 97, 27), (56, 116, 96, 26), (23, 87, 73, 13), (13, 73, 82, 21), (54, 114, 113, 53), (53, 113, 77, 17), (23, 28, 88, 87), (54, 18, 86, 114), (28, 21, 82, 88), (18, 17, 77, 86), (42, 121, 123, 91), (91, 123, 122, 83), (32, 120, 121, 42), (93, 33, 120, 122)])
me_cube_002.materials.append(mat_windowtexture01)
me_cube_002.use_remesh_preserve_volume = False
me_cube_002.use_remesh_preserve_attributes = False
me_cube_002.use_mirror_vertex_groups = False
me_cube_002.update()
me_cube_053 = bpy.data.meshes.new('Cube.053')
me_cube_053.from_pydata([(-1.0, -1.0, -1.0), (-1.0, -1.0, 1.0), (-1.0, 1.0, -1.0), (-1.0, 1.0, 1.0), (1.0, -1.0, -1.0), (1.0, -1.0, 1.0), (1.0, 1.0, -1.0), (1.0, 1.0, 1.0)], [], [(2, 3, 7, 6), (4, 5, 1, 0)])
me_cube_053.materials.append(mat_windowtexture02)
me_cube_053.use_remesh_preserve_volume = False
me_cube_053.use_remesh_preserve_attributes = False
me_cube_053.use_mirror_vertex_groups = False
me_cube_053.update()
me_cube_001 = bpy.data.meshes.new('Cube.001')
me_cube_001.from_pydata([(-1.8, -0.0124, 0.9746), (-1.8, -0.0124, 1.075), (1.8, -0.016, -0.9747), (1.8, -0.016, -1.075), (1.7, -0.016, -1.075), (-1.7, -0.0124, 1.075), (0.9494, -0.016, -1.075), (1.8, -0.016, 1.075), (1.7, -0.016, 1.075), (1.7, -0.016, -0.9747), (-0.9498, -0.0124, 1.075), (-1.8, -0.0124, -1.075), (-1.7, -0.0124, -1.075), (-1.7, -0.0124, -0.9747), (-1.8, -0.0124, 0.3745), (1.8, -0.016, 0.9746), (1.7, -0.016, 0.9746), (-1.7, -0.0124, 0.9746), (-0.9498, -0.0124, 0.9746), (1.8, -0.016, 0.322), (1.7, -0.016, 0.322), (-1.7, -0.0124, 0.322), (-1.8, -0.0124, -0.9747), (-0.9498, -0.0124, -0.9747), (-0.9498, -0.0124, -1.075), (-0.8975, -0.01244, 1.075), (-0.8975, -0.01244, 0.975), (-0.8975, -0.01244, -0.9744), (-0.9498, -0.0124, 0.322), (0.8969, -0.0159, -1.075), (0.9494, -0.016, 1.075), (0.9494, -0.016, 0.9746), (0.9494, -0.016, -0.9747), (0.9494, -0.016, 0.322), (-0.0281, -0.01412, 1.075), (-0.0281, -0.01412, 0.9748), (-0.0281, -0.01412, -0.9746), (-0.8975, -0.01244, -1.075), (-0.8975, -0.01244, 0.3224), (0.02743, -0.01429, -1.075), (0.8969, -0.0159, 1.075), (0.8969, -0.0159, 0.9747), (0.8969, -0.0159, -0.9747), (0.8969, -0.0159, 0.322), (0.02743, -0.01429, 1.075), (0.02743, -0.01429, 0.9748), (0.02743, -0.01429, -0.9746), (-0.0281, -0.01412, -1.075), (-0.0281, -0.01412, 0.3222), (0.02743, -0.01429, 0.3222), (-1.8, -0.0124, 0.322), (1.8, -0.016, 0.3745), (1.7, -0.016, 0.3745), (-1.7, -0.0124, 0.3745), (-0.9498, -0.0124, 0.3745), (0.9494, -0.016, 0.3745), (-0.8975, -0.01244, 0.3749), (0.8969, -0.0159, 0.3745), (-0.0281, -0.01412, 0.3747), (0.02743, -0.01429, 0.3747), (-1.8, 0.0196, -0.9747), (-1.8, 0.0196, -1.075), (-1.7, 0.0196, -1.075), (1.7, 0.016, 1.075), (1.8, 0.016, 1.075), (1.8, 0.016, -0.9747), (1.8, 0.016, -1.075), (1.7, 0.016, -1.075), (0.9494, 0.016, 1.075), (1.7, 0.016, -0.9747), (-0.9498, 0.0196, -1.075), (-1.8, 0.0196, 1.075), (-1.7, 0.0196, 1.075), (-1.7, 0.0196, -0.9747), (-1.8, 0.0196, 0.9746), (1.8, 0.016, 0.9746), (1.7, 0.016, 0.9746), (-1.7, 0.0196, 0.9746), (0.9494, 0.016, 0.9746), (-1.8, 0.0196, 0.322), (1.8, 0.016, 0.3224), (1.7, 0.016, 0.322), (-1.7, 0.0196, 0.322), (0.9494, 0.016, -0.9747), (-0.9498, 0.0196, 1.075), (-0.8975, 0.01956, -1.075), (-0.9498, 0.0196, 0.9746), (-0.9498, 0.0196, -0.9747), (-0.9498, 0.0196, 0.322), (0.8969, 0.0161, 1.075), (0.8969, 0.0161, 0.9747), (0.8969, 0.0161, -0.9747), (0.9494, 0.016, -1.075), (0.9494, 0.016, 0.322), (-0.02809, 0.01788, -1.075), (-0.8975, 0.01956, 1.075), (-0.8975, 0.01956, 0.975), (-0.8975, 0.01956, -0.9744), (-0.8975, 0.01956, 0.3224), (0.02744, 0.01771, 1.075), (0.02744, 0.01771, 0.9748), (0.02744, 0.01771, -0.9746), (0.8969, 0.0161, -1.075), (0.8969, 0.0161, 0.322), (0.02744, 0.01771, -1.075), (-0.02809, 0.01788, 1.075), (-0.02809, 0.01788, 0.9748), (-0.02809, 0.01788, -0.9746), (-0.02809, 0.01788, 0.3222), (0.02744, 0.01771, 0.3222), (-1.8, 0.0196, 0.3745), (1.8, 0.016, 0.3749), (1.7, 0.016, 0.3745), (-1.7, 0.0196, 0.3745), (-0.9498, 0.0196, 0.3745), (0.9494, 0.016, 0.3745), (-0.8975, 0.01956, 0.3749), (0.8969, 0.0161, 0.3745), (-0.02809, 0.01788, 0.3747), (0.02744, 0.01771, 0.3747), (0.9494, -0.016, -0.9747), (0.8969, -0.0159, -0.9747), (0.9494, 0.016, -0.9747), (0.8969, 0.0161, -0.9747)], [], [(93, 81, 20, 33), (55, 115, 78, 31), (17, 5, 1, 0), (15, 7, 8, 16), (18, 10, 5, 17), (51, 15, 16, 52), (53, 17, 0, 14), (12, 13, 22, 11), (3, 2, 9, 4), (24, 23, 13, 12), (37, 27, 23, 24), (56, 26, 18, 54), (26, 25, 10, 18), (16, 8, 30, 31), (4, 9, 32, 6), (35, 34, 25, 26), (47, 36, 27, 37), (6, 32, 42, 29), (55, 31, 41, 57), (31, 30, 40, 41), (39, 46, 36, 47), (59, 45, 35, 58), (45, 44, 34, 35), (41, 40, 44, 45), (29, 42, 46, 39), (43, 57, 59, 49), (49, 59, 58, 48), (33, 55, 57, 43), (48, 58, 56, 38), (20, 52, 55, 33), (38, 56, 54, 28), (21, 53, 14, 50), (19, 51, 52, 20), (28, 54, 53, 21), (2, 19, 20, 9), (13, 21, 50, 22), (27, 38, 28, 23), (120, 33, 43, 121), (46, 49, 48, 36), (76, 16, 31, 78), (76, 63, 64, 75), (78, 68, 63, 76), (74, 71, 72, 77), (110, 74, 77, 113), (112, 76, 75, 111), (67, 69, 65, 66), (92, 83, 69, 67), (61, 60, 73, 62), (62, 73, 87, 70), (77, 72, 84, 86), (102, 91, 83, 92), (117, 90, 78, 115), (90, 89, 68, 78), (86, 84, 95, 96), (114, 86, 96, 116), (70, 87, 97, 85), (100, 99, 89, 90), (104, 101, 91, 102), (85, 97, 107, 94), (96, 95, 105, 106), (94, 107, 101, 104), (118, 106, 100, 119), (106, 105, 99, 100), (108, 118, 119, 109), (98, 116, 118, 108), (109, 119, 117, 103), (88, 114, 116, 98), (103, 117, 115, 93), (82, 113, 114, 88), (81, 112, 111, 80), (93, 115, 112, 81), (79, 110, 113, 82), (60, 79, 82, 73), (69, 81, 80, 65), (123, 103, 93, 122), (87, 88, 98, 97), (107, 108, 109, 101), (76, 112, 52, 16), (9, 20, 81, 69), (52, 112, 115, 55), (9, 69, 83, 32), (42, 91, 101, 46), (121, 43, 103, 123), (46, 101, 109, 49), (43, 49, 109, 103), (57, 41, 90, 117), (57, 117, 119, 59), (58, 118, 116, 56), (59, 119, 100, 45), (41, 45, 100, 90), (48, 38, 98, 108), (35, 26, 96, 106), (36, 48, 108, 107), (58, 35, 106, 118), (27, 97, 98, 38), (36, 107, 97, 27), (56, 116, 96, 26), (23, 87, 73, 13), (13, 73, 82, 21), (54, 114, 113, 53), (53, 113, 77, 17), (23, 28, 88, 87), (54, 18, 86, 114), (28, 21, 82, 88), (18, 17, 77, 86), (42, 121, 123, 91), (91, 123, 122, 83), (32, 120, 121, 42), (93, 33, 120, 122)])
me_cube_001.materials.append(mat_windowtexture01)
me_cube_001.use_remesh_preserve_volume = False
me_cube_001.use_remesh_preserve_attributes = False
me_cube_001.use_mirror_vertex_groups = False
me_cube_001.update()
me_cube_051 = bpy.data.meshes.new('Cube.051')
me_cube_051.from_pydata([(-1.0, -1.0, -1.0), (-1.0, -1.0, 1.0), (-1.0, 1.0, -1.0), (-1.0, 1.0, 1.0), (1.0, -1.0, -1.0), (1.0, -1.0, 1.0), (1.0, 1.0, -1.0), (1.0, 1.0, 1.0)], [], [(2, 3, 7, 6), (4, 5, 1, 0)])
me_cube_051.materials.append(mat_windowtexture02)
me_cube_051.use_remesh_preserve_volume = False
me_cube_051.use_remesh_preserve_attributes = False
me_cube_051.use_mirror_vertex_groups = False
me_cube_051.update()
me_cube_058 = bpy.data.meshes.new('Cube.058')
me_cube_058.from_pydata([(1.0, -1.0, -1.0), (1.0, -1.0, 1.0), (1.0, 1.0, -1.0), (1.0, 1.0, 1.0), (0.0, 1.0, -1.0), (0.0, 1.0, 1.0), (0.0, -1.0, -1.0), (0.0, -1.0, 1.0), (0.03996, 1.0, 1.0), (0.03996, -1.0, -1.0), (0.03996, 1.0, -1.0), (0.03996, -1.0, 1.0), (1.0, 1.0, 0.8177), (1.0, -1.0, 0.8177), (0.0, -1.0, 0.8177), (0.0, 1.0, 0.8177), (0.03996, -1.0, 0.8177), (0.03996, 1.0, 0.8177), (1.0, 1.0, -0.8178), (1.0, -1.0, -0.8178), (0.0, -1.0, -0.8178), (0.0, 1.0, -0.8178), (0.03996, -1.0, -0.8178), (0.03996, 1.0, -0.8178), (0.9199, 1.0, 1.0), (0.9199, -1.0, -1.0), (0.9199, 1.0, -1.0), (0.9199, -1.0, 1.0), (0.9199, -1.0, 0.8177), (0.9199, 1.0, 0.8177), (0.9199, 1.0, -0.8178), (0.9199, -1.0, -0.8178)], [], [(29, 24, 3, 12), (12, 3, 1, 13), (26, 2, 0, 25), (8, 5, 7, 11), (16, 11, 7, 14), (28, 27, 11, 16), (24, 8, 11, 27), (4, 10, 9, 6), (15, 5, 8, 17), (21, 15, 17, 23), (22, 16, 14, 20), (18, 12, 13, 19), (30, 29, 12, 18), (26, 30, 18, 2), (2, 18, 19, 0), (9, 22, 20, 6), (25, 31, 22, 9), (4, 21, 23, 10), (0, 19, 31, 25), (10, 23, 30, 26), (19, 13, 28, 31), (3, 24, 27, 1), (13, 1, 27, 28), (10, 26, 25, 9), (17, 8, 24, 29), (28, 16, 17, 29), (22, 23, 17, 16), (31, 30, 23, 22), (30, 31, 28, 29), (7, 5, 15, 14), (20, 14, 15, 21), (4, 6, 20, 21)])
me_cube_058.materials.append(mat_windowtexture01)
me_cube_058.use_remesh_preserve_volume = False
me_cube_058.use_remesh_preserve_attributes = False
me_cube_058.use_mirror_vertex_groups = False
me_cube_058.update()
me_cube_061 = bpy.data.meshes.new('Cube.061')
me_cube_061.from_pydata([(-1.0, -1.0, -1.0), (-1.0, -1.0, 1.0), (-1.0, 1.0, -1.0), (-1.0, 1.0, 1.0), (0.0, 1.0, -1.0), (0.0, 1.0, 1.0), (0.0, -1.0, -1.0), (0.0, -1.0, 1.0), (-0.04001, 1.0, -1.0), (-0.04001, -1.0, 1.0), (-0.04001, 1.0, 1.0), (-0.04001, -1.0, -1.0), (-1.0, -1.0, 0.8177), (-1.0, 1.0, 0.8177), (0.0, -1.0, 0.8177), (0.0, 1.0, 0.8177), (-0.04001, 1.0, 0.8177), (-0.04001, -1.0, 0.8177), (-1.0, 1.0, -0.8178), (0.0, -1.0, -0.8178), (0.0, 1.0, -0.8178), (-0.04001, 1.0, -0.8178), (-0.04001, -1.0, -0.8178), (-1.0, -1.0, -0.8178), (-0.9199, 1.0, -1.0), (-0.9199, -1.0, 1.0), (-0.9199, 1.0, 1.0), (-0.9199, -1.0, -1.0), (-0.9199, 1.0, 0.8177), (-0.9199, -1.0, 0.8177), (-0.9199, -1.0, -0.8178), (-0.9199, 1.0, -0.8178)], [], [(29, 25, 1, 12), (16, 10, 5, 15), (28, 26, 10, 16), (14, 7, 9, 17), (19, 14, 17, 22), (31, 30, 22, 21), (21, 16, 15, 20), (30, 29, 12, 23), (27, 30, 23, 0), (8, 21, 20, 4), (24, 31, 21, 8), (6, 19, 22, 11), (2, 18, 31, 24), (11, 22, 30, 27), (21, 22, 17, 16), (18, 13, 28, 31), (13, 3, 26, 28), (17, 9, 25, 29), (30, 31, 28, 29), (28, 16, 17, 29), (14, 15, 5, 7), (19, 20, 15, 14), (6, 4, 20, 19), (24, 8, 4, 6, 11, 27, 0, 2), (12, 1, 3, 13, 18, 2, 0, 23), (25, 9, 7, 5, 10, 26, 3, 1)])
me_cube_061.materials.append(mat_windowtexture01)
me_cube_061.use_remesh_preserve_volume = False
me_cube_061.use_remesh_preserve_attributes = False
me_cube_061.use_mirror_vertex_groups = False
me_cube_061.update()
me_cube_060 = bpy.data.meshes.new('Cube.060')
me_cube_060.from_pydata([(-1.0, -1.0, -1.0), (-1.0, -1.0, 1.0), (-1.0, 1.0, -1.0), (-1.0, 1.0, 1.0), (1.0, -1.0, -1.0), (1.0, -1.0, 1.0), (1.0, 1.0, -1.0), (1.0, 1.0, 1.0)], [], [(2, 3, 7, 6), (4, 5, 1, 0)])
me_cube_060.materials.append(mat_windowtexture02)
me_cube_060.use_remesh_preserve_volume = False
me_cube_060.use_remesh_preserve_attributes = False
me_cube_060.use_mirror_vertex_groups = False
me_cube_060.update()
me_cube_059 = bpy.data.meshes.new('Cube.059')
me_cube_059.from_pydata([(-1.0, -1.0, -1.0), (-1.0, -1.0, 1.0), (-1.0, 1.0, -1.0), (-1.0, 1.0, 1.0), (1.0, -1.0, -1.0), (1.0, -1.0, 1.0), (1.0, 1.0, -1.0), (1.0, 1.0, 1.0)], [], [(2, 3, 7, 6), (4, 5, 1, 0)])
me_cube_059.materials.append(mat_windowtexture02)
me_cube_059.use_remesh_preserve_volume = False
me_cube_059.use_remesh_preserve_attributes = False
me_cube_059.use_mirror_vertex_groups = False
me_cube_059.update()
me_cube_057 = bpy.data.meshes.new('Cube.057')
me_cube_057.from_pydata([(1.0, -1.0, -1.0), (1.0, -1.0, 1.0), (1.0, 1.0, -1.0), (1.0, 1.0, 1.0), (0.0, 1.0, -1.0), (0.0, 1.0, 1.0), (0.0, -1.0, -1.0), (0.0, -1.0, 1.0), (0.03996, 1.0, 1.0), (0.03996, -1.0, -1.0), (0.03996, 1.0, -1.0), (0.03996, -1.0, 1.0), (1.0, 1.0, 0.8177), (1.0, -1.0, 0.8177), (0.0, -1.0, 0.8177), (0.0, 1.0, 0.8177), (0.03996, -1.0, 0.8177), (0.03996, 1.0, 0.8177), (1.0, 1.0, -0.8178), (1.0, -1.0, -0.8178), (0.0, -1.0, -0.8178), (0.0, 1.0, -0.8178), (0.03996, -1.0, -0.8178), (0.03996, 1.0, -0.8178), (0.9199, 1.0, 1.0), (0.9199, -1.0, -1.0), (0.9199, 1.0, -1.0), (0.9199, -1.0, 1.0), (0.9199, -1.0, 0.8177), (0.9199, 1.0, 0.8177), (0.9199, 1.0, -0.8178), (0.9199, -1.0, -0.8178)], [], [(29, 24, 3, 12), (12, 3, 1, 13), (26, 2, 0, 25), (8, 5, 7, 11), (16, 11, 7, 14), (28, 27, 11, 16), (24, 8, 11, 27), (4, 10, 9, 6), (15, 5, 8, 17), (21, 15, 17, 23), (22, 16, 14, 20), (18, 12, 13, 19), (30, 29, 12, 18), (26, 30, 18, 2), (2, 18, 19, 0), (9, 22, 20, 6), (25, 31, 22, 9), (4, 21, 23, 10), (0, 19, 31, 25), (10, 23, 30, 26), (19, 13, 28, 31), (3, 24, 27, 1), (13, 1, 27, 28), (10, 26, 25, 9), (17, 8, 24, 29), (28, 16, 17, 29), (22, 23, 17, 16), (31, 30, 23, 22), (30, 31, 28, 29), (7, 5, 15, 14), (20, 14, 15, 21), (4, 6, 20, 21)])
me_cube_057.materials.append(mat_windowtexture01)
me_cube_057.use_remesh_preserve_volume = False
me_cube_057.use_remesh_preserve_attributes = False
me_cube_057.use_mirror_vertex_groups = False
me_cube_057.update()
me_cube_067 = bpy.data.meshes.new('Cube.067')
me_cube_067.from_pydata([(-1.0, -1.0, -1.0), (-1.0, -1.0, 1.0), (-1.0, 1.0, -1.0), (-1.0, 1.0, 1.0), (1.0, -1.0, -1.0), (1.0, -1.0, 1.0), (1.0, 1.0, -1.0), (1.0, 1.0, 1.0)], [], [(2, 3, 7, 6), (4, 5, 1, 0)])
me_cube_067.materials.append(mat_windowtexture02)
me_cube_067.use_remesh_preserve_volume = False
me_cube_067.use_remesh_preserve_attributes = False
me_cube_067.use_mirror_vertex_groups = False
me_cube_067.update()
me_cube_066 = bpy.data.meshes.new('Cube.066')
me_cube_066.from_pydata([(-1.0, -1.0, -1.0), (-1.0, -1.0, 1.0), (-1.0, 1.0, -1.0), (-1.0, 1.0, 1.0), (1.0, -1.0, -1.0), (1.0, -1.0, 1.0), (1.0, 1.0, -1.0), (1.0, 1.0, 1.0)], [], [(2, 3, 7, 6), (4, 5, 1, 0)])
me_cube_066.materials.append(mat_windowtexture02)
me_cube_066.use_remesh_preserve_volume = False
me_cube_066.use_remesh_preserve_attributes = False
me_cube_066.use_mirror_vertex_groups = False
me_cube_066.update()
me_cube_065 = bpy.data.meshes.new('Cube.065')
me_cube_065.from_pydata([(-1.0, -1.0, -1.0), (-1.0, -1.0, 1.0), (-1.0, 1.0, -1.0), (-1.0, 1.0, 1.0), (0.0, 1.0, -1.0), (0.0, 1.0, 1.0), (0.0, -1.0, -1.0), (0.0, -1.0, 1.0), (-0.04001, 1.0, -1.0), (-0.04001, -1.0, 1.0), (-0.04001, 1.0, 1.0), (-0.04001, -1.0, -1.0), (-1.0, -1.0, 0.8177), (-1.0, 1.0, 0.8177), (0.0, -1.0, 0.8177), (0.0, 1.0, 0.8177), (-0.04001, 1.0, 0.8177), (-0.04001, -1.0, 0.8177), (-1.0, 1.0, -0.8178), (0.0, -1.0, -0.8178), (0.0, 1.0, -0.8178), (-0.04001, 1.0, -0.8178), (-0.04001, -1.0, -0.8178), (-1.0, -1.0, -0.8178), (-0.9199, 1.0, -1.0), (-0.9199, -1.0, 1.0), (-0.9199, 1.0, 1.0), (-0.9199, -1.0, -1.0), (-0.9199, 1.0, 0.8177), (-0.9199, -1.0, 0.8177), (-0.9199, -1.0, -0.8178), (-0.9199, 1.0, -0.8178)], [], [(29, 25, 1, 12), (16, 10, 5, 15), (28, 26, 10, 16), (14, 7, 9, 17), (19, 14, 17, 22), (31, 30, 22, 21), (21, 16, 15, 20), (30, 29, 12, 23), (27, 30, 23, 0), (8, 21, 20, 4), (24, 31, 21, 8), (6, 19, 22, 11), (2, 18, 31, 24), (11, 22, 30, 27), (21, 22, 17, 16), (18, 13, 28, 31), (13, 3, 26, 28), (17, 9, 25, 29), (30, 31, 28, 29), (28, 16, 17, 29), (14, 15, 5, 7), (19, 20, 15, 14), (6, 4, 20, 19), (24, 8, 4, 6, 11, 27, 0, 2), (12, 1, 3, 13, 18, 2, 0, 23), (25, 9, 7, 5, 10, 26, 3, 1)])
me_cube_065.materials.append(mat_windowtexture01)
me_cube_065.use_remesh_preserve_volume = False
me_cube_065.use_remesh_preserve_attributes = False
me_cube_065.use_mirror_vertex_groups = False
me_cube_065.update()
me_cube_056 = bpy.data.meshes.new('Cube.056')
me_cube_056.from_pydata([(1.0, -1.0, -1.0), (1.0, -1.0, 1.0), (1.0, 1.0, -1.0), (1.0, 1.0, 1.0), (0.0, 1.0, -1.0), (0.0, 1.0, 1.0), (0.0, -1.0, -1.0), (0.0, -1.0, 1.0), (0.03996, 1.0, 1.0), (0.03996, -1.0, -1.0), (0.03996, 1.0, -1.0), (0.03996, -1.0, 1.0), (1.0, 1.0, 0.8177), (1.0, -1.0, 0.8177), (0.0, -1.0, 0.8177), (0.0, 1.0, 0.8177), (0.03996, -1.0, 0.8177), (0.03996, 1.0, 0.8177), (1.0, 1.0, -0.8178), (1.0, -1.0, -0.8178), (0.0, -1.0, -0.8178), (0.0, 1.0, -0.8178), (0.03996, -1.0, -0.8178), (0.03996, 1.0, -0.8178), (0.9199, 1.0, 1.0), (0.9199, -1.0, -1.0), (0.9199, 1.0, -1.0), (0.9199, -1.0, 1.0), (0.9199, -1.0, 0.8177), (0.9199, 1.0, 0.8177), (0.9199, 1.0, -0.8178), (0.9199, -1.0, -0.8178)], [], [(29, 24, 3, 12), (12, 3, 1, 13), (26, 2, 0, 25), (8, 5, 7, 11), (16, 11, 7, 14), (28, 27, 11, 16), (24, 8, 11, 27), (4, 10, 9, 6), (15, 5, 8, 17), (21, 15, 17, 23), (22, 16, 14, 20), (18, 12, 13, 19), (30, 29, 12, 18), (26, 30, 18, 2), (2, 18, 19, 0), (9, 22, 20, 6), (25, 31, 22, 9), (4, 21, 23, 10), (0, 19, 31, 25), (10, 23, 30, 26), (19, 13, 28, 31), (3, 24, 27, 1), (13, 1, 27, 28), (10, 26, 25, 9), (17, 8, 24, 29), (28, 16, 17, 29), (22, 23, 17, 16), (31, 30, 23, 22), (30, 31, 28, 29), (7, 5, 15, 14), (20, 14, 15, 21), (4, 6, 20, 21)])
me_cube_056.materials.append(mat_windowtexture01)
me_cube_056.use_remesh_preserve_volume = False
me_cube_056.use_remesh_preserve_attributes = False
me_cube_056.use_mirror_vertex_groups = False
me_cube_056.update()
me_cube_064 = bpy.data.meshes.new('Cube.064')
me_cube_064.from_pydata([(-1.0, -1.0, -1.0), (-1.0, -1.0, 1.0), (-1.0, 1.0, -1.0), (-1.0, 1.0, 1.0), (1.0, -1.0, -1.0), (1.0, -1.0, 1.0), (1.0, 1.0, -1.0), (1.0, 1.0, 1.0)], [], [(2, 3, 7, 6), (4, 5, 1, 0)])
me_cube_064.materials.append(mat_windowtexture02)
me_cube_064.use_remesh_preserve_volume = False
me_cube_064.use_remesh_preserve_attributes = False
me_cube_064.use_mirror_vertex_groups = False
me_cube_064.update()
me_cube_063 = bpy.data.meshes.new('Cube.063')
me_cube_063.from_pydata([(-1.0, -1.0, -1.0), (-1.0, -1.0, 1.0), (-1.0, 1.0, -1.0), (-1.0, 1.0, 1.0), (1.0, -1.0, -1.0), (1.0, -1.0, 1.0), (1.0, 1.0, -1.0), (1.0, 1.0, 1.0)], [], [(2, 3, 7, 6), (4, 5, 1, 0)])
me_cube_063.materials.append(mat_windowtexture02)
me_cube_063.use_remesh_preserve_volume = False
me_cube_063.use_remesh_preserve_attributes = False
me_cube_063.use_mirror_vertex_groups = False
me_cube_063.update()
me_cube_062 = bpy.data.meshes.new('Cube.062')
me_cube_062.from_pydata([(-1.0, -1.0, -1.0), (-1.0, -1.0, 1.0), (-1.0, 1.0, -1.0), (-1.0, 1.0, 1.0), (0.0, 1.0, -1.0), (0.0, 1.0, 1.0), (0.0, -1.0, -1.0), (0.0, -1.0, 1.0), (-0.04001, 1.0, -1.0), (-0.04001, -1.0, 1.0), (-0.04001, 1.0, 1.0), (-0.04001, -1.0, -1.0), (-1.0, -1.0, 0.8177), (-1.0, 1.0, 0.8177), (0.0, -1.0, 0.8177), (0.0, 1.0, 0.8177), (-0.04001, 1.0, 0.8177), (-0.04001, -1.0, 0.8177), (-1.0, 1.0, -0.8178), (0.0, -1.0, -0.8178), (0.0, 1.0, -0.8178), (-0.04001, 1.0, -0.8178), (-0.04001, -1.0, -0.8178), (-1.0, -1.0, -0.8178), (-0.9199, 1.0, -1.0), (-0.9199, -1.0, 1.0), (-0.9199, 1.0, 1.0), (-0.9199, -1.0, -1.0), (-0.9199, 1.0, 0.8177), (-0.9199, -1.0, 0.8177), (-0.9199, -1.0, -0.8178), (-0.9199, 1.0, -0.8178)], [], [(29, 25, 1, 12), (16, 10, 5, 15), (28, 26, 10, 16), (14, 7, 9, 17), (19, 14, 17, 22), (31, 30, 22, 21), (21, 16, 15, 20), (30, 29, 12, 23), (27, 30, 23, 0), (8, 21, 20, 4), (24, 31, 21, 8), (6, 19, 22, 11), (2, 18, 31, 24), (11, 22, 30, 27), (21, 22, 17, 16), (18, 13, 28, 31), (13, 3, 26, 28), (17, 9, 25, 29), (30, 31, 28, 29), (28, 16, 17, 29), (14, 15, 5, 7), (19, 20, 15, 14), (6, 4, 20, 19), (25, 9, 7, 5, 10, 26, 3, 1), (12, 1, 3, 13, 18, 2, 0, 23), (24, 8, 4, 6, 11, 27, 0, 2)])
me_cube_062.materials.append(mat_windowtexture01)
me_cube_062.use_remesh_preserve_volume = False
me_cube_062.use_remesh_preserve_attributes = False
me_cube_062.use_mirror_vertex_groups = False
me_cube_062.update()

# ---- objects
ob_floor = bpy.data.objects.new('Floor', me_plane)
ob_walls = bpy.data.objects.new('Walls', me_cube)
ob_ceiling = bpy.data.objects.new('Ceiling', me_plane_001)
ob_tinywindow2 = bpy.data.objects.new('TinyWindow2', me_cube_028)
ob_cube_019 = bpy.data.objects.new('Cube.019', me_cube_030)
ob_cube_018 = bpy.data.objects.new('Cube.018', me_cube_029)
ob_camera_001 = bpy.data.objects.new('Camera.001', cam_camera_001)
ob_ceiling_001 = bpy.data.objects.new('Ceiling.001', me_plane_003)
ob_floor_001 = bpy.data.objects.new('Floor.001', me_plane_002)
ob_tinywindow_005 = bpy.data.objects.new('TinyWindow.005', me_cube_042)
ob_cube_025 = bpy.data.objects.new('Cube.025', me_cube_055)
ob_cube_022 = bpy.data.objects.new('Cube.022', me_cube_052)
ob_tinywindow_004 = bpy.data.objects.new('TinyWindow.004', me_cube_041)
ob_cube_013 = bpy.data.objects.new('Cube.013', me_cube_050)
ob_cube_012 = bpy.data.objects.new('Cube.012', me_cube_049)
ob_tinywindow_003 = bpy.data.objects.new('TinyWindow.003', me_cube_034)
ob_cube_010 = bpy.data.objects.new('Cube.010', me_cube_048)
ob_cube_009 = bpy.data.objects.new('Cube.009', me_cube_047)
ob_tinywindow2_003 = bpy.data.objects.new('TinyWindow2.003', me_cube_011)
ob_cube_008 = bpy.data.objects.new('Cube.008', me_cube_046)
ob_cube_006 = bpy.data.objects.new('Cube.006', me_cube_045)
ob_tinywindow2_002 = bpy.data.objects.new('TinyWindow2.002', me_cube_010)
ob_cube_005 = bpy.data.objects.new('Cube.005', me_cube_044)
ob_cube_002 = bpy.data.objects.new('Cube.002', me_cube_043)
ob_walls_001 = bpy.data.objects.new('Walls.001', me_cube_009)
ob_window_001 = bpy.data.objects.new('Window.001', me_cube_002)
ob_cube_023 = bpy.data.objects.new('Cube.023', me_cube_053)
ob_window_000 = bpy.data.objects.new('Window.000', me_cube_001)
ob_cube_014 = bpy.data.objects.new('Cube.014', me_cube_051)
ob_smallwindow = bpy.data.objects.new('SmallWindow', me_cube_058)
ob_cube_001 = bpy.data.objects.new('Cube.001', me_cube_061)
ob_cube_000 = bpy.data.objects.new('Cube.000', me_cube_060)
ob_cube_024 = bpy.data.objects.new('Cube.024', me_cube_059)
ob_smallwindow_001 = bpy.data.objects.new('SmallWindow.001', me_cube_057)
ob_cube_016 = bpy.data.objects.new('Cube.016', me_cube_067)
ob_cube_015 = bpy.data.objects.new('Cube.015', me_cube_066)
ob_cube_011 = bpy.data.objects.new('Cube.011', me_cube_065)
ob_smallwindow_002 = bpy.data.objects.new('SmallWindow.002', me_cube_056)
ob_cube_007 = bpy.data.objects.new('Cube.007', me_cube_064)
ob_cube_004 = bpy.data.objects.new('Cube.004', me_cube_063)
ob_cube_003 = bpy.data.objects.new('Cube.003', me_cube_062)

# ---- transforms, parenting, visibility, modifiers, constraints
ob_floor.location = (-7.585, 5.535, 0.0)
ob_floor.lineart.crease_threshold = 0.0
ob_walls.location = (-7.67, 0.0, 1.5)
ob_walls.lock_rotations_4d = False
ob_walls.empty_display_type = 'ARROWS'
ob_walls.lineart.crease_threshold = 0.0
ob_ceiling.location = (-7.67, 5.535, 3.0)
ob_ceiling.rotation_euler = (0.0, 3.142, 0.0)
ob_ceiling.lineart.crease_threshold = 0.0
ob_tinywindow2.location = (-1.669, -0.085, 2.45)
ob_tinywindow2.lineart.crease_threshold = 0.0
ob_cube_019.parent = ob_tinywindow2
ob_cube_019.matrix_parent_inverse = Matrix(((1.0, 0.0, 0.0, -7.502), (0.0, 1.0, 0.0, -0.0), (0.0, 0.0, 1.0, -2.45), (0.0, 0.0, 0.0, 1.0)))
ob_cube_019.location = (8.001, 0.0, 2.448)
ob_cube_019.scale = (0.4561, 0.0006248, 0.3037)
ob_cube_019.lineart.crease_threshold = 0.0
ob_cube_018.parent = ob_tinywindow2
ob_cube_018.matrix_parent_inverse = Matrix(((1.0, 0.0, 0.0, -7.502), (0.0, 1.0, 0.0, -0.0), (0.0, 0.0, 1.0, -2.45), (0.0, 0.0, 0.0, 1.0)))
ob_cube_018.location = (7.001, 0.0, 2.448)
ob_cube_018.scale = (0.4648, 0.0006248, 0.3037)
ob_cube_018.lineart.crease_threshold = 0.0
ob_camera_001.location = (-28.76, -13.87, 10.64)
ob_camera_001.rotation_euler = (1.282, 1.74e-07, 5.097)
ob_camera_001.scale = (1.0, 1.0, 1.0)
ob_camera_001.lock_rotations_4d = False
ob_camera_001.empty_display_type = 'ARROWS'
ob_camera_001.color = (0.0, 0.0, 0.0, 0.0)
ob_camera_001.display_type = 'WIRE'
ob_camera_001.lineart.crease_threshold = 0.0
ob_ceiling_001.location = (-5.535, -7.67, 3.0)
ob_ceiling_001.rotation_euler = (-0.0, 3.142, 1.571)
ob_ceiling_001.lineart.crease_threshold = 0.0
ob_floor_001.location = (-5.535, -7.585, 2.384e-07)
ob_floor_001.rotation_euler = (0.0, -0.0, 1.571)
ob_floor_001.lineart.crease_threshold = 0.0
ob_tinywindow_005.location = (-3.485, -7.668, 2.45)
ob_tinywindow_005.rotation_euler = (0.0, -0.0, 1.571)
ob_tinywindow_005.lineart.crease_threshold = 0.0
ob_cube_025.parent = ob_tinywindow_005
ob_cube_025.matrix_parent_inverse = Matrix(((1.0, 0.0, 0.0, -7.502), (0.0, 1.0, 0.0, -0.0), (0.0, 0.0, 1.0, -2.45), (0.0, 0.0, 0.0, 1.0)))
ob_cube_025.location = (8.098, 0.0, 2.448)
ob_cube_025.scale = (0.5589, 0.0006248, 0.3037)
ob_cube_025.lineart.crease_threshold = 0.0
ob_cube_022.parent = ob_tinywindow_005
ob_cube_022.matrix_parent_inverse = Matrix(((1.0, 0.0, 0.0, -7.502), (0.0, 1.0, 0.0, -0.0), (0.0, 0.0, 1.0, -2.45), (0.0, 0.0, 0.0, 1.0)))
ob_cube_022.location = (6.901, 0.0, 2.448)
ob_cube_022.scale = (0.5589, 0.0006248, 0.3037)
ob_cube_022.lineart.crease_threshold = 0.0
ob_tinywindow_004.location = (-3.485, -10.77, 2.45)
ob_tinywindow_004.rotation_euler = (0.0, -0.0, 1.571)
ob_tinywindow_004.lineart.crease_threshold = 0.0
ob_cube_013.parent = ob_tinywindow_004
ob_cube_013.matrix_parent_inverse = Matrix(((1.0, 0.0, 0.0, -7.502), (0.0, 1.0, 0.0, -0.0), (0.0, 0.0, 1.0, -2.45), (0.0, 0.0, 0.0, 1.0)))
ob_cube_013.location = (6.901, 0.0, 2.448)
ob_cube_013.scale = (0.5589, 0.0006248, 0.3037)
ob_cube_013.lineart.crease_threshold = 0.0
ob_cube_012.parent = ob_tinywindow_004
ob_cube_012.matrix_parent_inverse = Matrix(((1.0, 0.0, 0.0, -7.502), (0.0, 1.0, 0.0, -0.0), (0.0, 0.0, 1.0, -2.45), (0.0, 0.0, 0.0, 1.0)))
ob_cube_012.location = (8.098, 0.0, 2.448)
ob_cube_012.scale = (0.5589, 0.0006248, 0.3037)
ob_cube_012.lineart.crease_threshold = 0.0
ob_tinywindow_003.location = (-3.485, -4.569, 2.45)
ob_tinywindow_003.rotation_euler = (0.0, -0.0, 1.571)
ob_tinywindow_003.lineart.crease_threshold = 0.0
ob_cube_010.parent = ob_tinywindow_003
ob_cube_010.matrix_parent_inverse = Matrix(((1.0, 0.0, 0.0, -7.502), (0.0, 1.0, 0.0, -0.0), (0.0, 0.0, 1.0, -2.45), (0.0, 0.0, 0.0, 1.0)))
ob_cube_010.location = (6.901, 0.0, 2.448)
ob_cube_010.scale = (0.5589, 0.0006248, 0.3037)
ob_cube_010.lineart.crease_threshold = 0.0
ob_cube_009.parent = ob_tinywindow_003
ob_cube_009.matrix_parent_inverse = Matrix(((1.0, 0.0, 0.0, -7.502), (0.0, 1.0, 0.0, -0.0), (0.0, 0.0, 1.0, -2.45), (0.0, 0.0, 0.0, 1.0)))
ob_cube_009.location = (8.098, 0.0, 2.448)
ob_cube_009.scale = (0.5589, 0.0006248, 0.3037)
ob_cube_009.lineart.crease_threshold = 0.0
ob_tinywindow2_003.location = (-3.485, -1.669, 2.45)
ob_tinywindow2_003.rotation_euler = (0.0, -0.0, 1.571)
ob_tinywindow2_003.lineart.crease_threshold = 0.0
ob_cube_008.parent = ob_tinywindow2_003
ob_cube_008.matrix_parent_inverse = Matrix(((1.0, 0.0, 0.0, -7.502), (0.0, 1.0, 0.0, -0.0), (0.0, 0.0, 1.0, -2.45), (0.0, 0.0, 0.0, 1.0)))
ob_cube_008.location = (7.001, 0.0, 2.448)
ob_cube_008.scale = (0.4648, 0.0006248, 0.3037)
ob_cube_008.lineart.crease_threshold = 0.0
ob_cube_006.parent = ob_tinywindow2_003
ob_cube_006.matrix_parent_inverse = Matrix(((1.0, 0.0, 0.0, -7.502), (0.0, 1.0, 0.0, -0.0), (0.0, 0.0, 1.0, -2.45), (0.0, 0.0, 0.0, 1.0)))
ob_cube_006.location = (8.001, 0.0, 2.448)
ob_cube_006.scale = (0.4561, 0.0006248, 0.3037)
ob_cube_006.lineart.crease_threshold = 0.0
ob_tinywindow2_002.location = (-3.485, -13.68, 2.45)
ob_tinywindow2_002.rotation_euler = (0.0, -0.0, 1.571)
ob_tinywindow2_002.lineart.crease_threshold = 0.0
ob_cube_005.parent = ob_tinywindow2_002
ob_cube_005.matrix_parent_inverse = Matrix(((1.0, 0.0, 0.0, -7.502), (0.0, 1.0, 0.0, -0.0), (0.0, 0.0, 1.0, -2.45), (0.0, 0.0, 0.0, 1.0)))
ob_cube_005.location = (8.001, 0.0, 2.448)
ob_cube_005.scale = (0.4561, 0.0006248, 0.3037)
ob_cube_005.lineart.crease_threshold = 0.0
ob_cube_002.parent = ob_tinywindow2_002
ob_cube_002.matrix_parent_inverse = Matrix(((1.0, 0.0, 0.0, -7.502), (0.0, 1.0, 0.0, -0.0), (0.0, 0.0, 1.0, -2.45), (0.0, 0.0, 0.0, 1.0)))
ob_cube_002.location = (7.001, 0.0, 2.448)
ob_cube_002.scale = (0.4648, 0.0006248, 0.3037)
ob_cube_002.lineart.crease_threshold = 0.0
ob_walls_001.location = (-3.57, -7.67, 1.5)
ob_walls_001.rotation_euler = (0.0, -0.0, 1.571)
ob_walls_001.lock_rotations_4d = False
ob_walls_001.empty_display_type = 'ARROWS'
ob_walls_001.lineart.crease_threshold = 0.0
ob_window_001.location = (0.085, -7.67, 1.775)
ob_window_001.rotation_euler = (0.0, -0.0, 1.571)
ob_window_001.lineart.crease_threshold = 0.0
ob_cube_023.parent = ob_window_001
ob_cube_023.matrix_parent_inverse = Matrix(((1.0, -2.98e-08, 0.0, -2.242), (0.0, 1.0, 0.0, -7.67), (0.0, 0.0, 1.0, -1.775), (0.0, 0.0, 0.0, 1.0)))
ob_cube_023.location = (2.242, 7.673, 1.775)
ob_cube_023.scale = (1.75, 0.001, 1.0)
ob_cube_023.lineart.crease_threshold = 0.0
ob_window_000.location = (0.085, -12.68, 1.775)
ob_window_000.rotation_euler = (0.0, -0.0, 1.571)
ob_window_000.lineart.crease_threshold = 0.0
ob_cube_014.parent = ob_window_000
ob_cube_014.matrix_parent_inverse = Matrix(((1.0, -2.98e-08, 0.0, -2.242), (0.0, 1.0, 0.0, -7.67), (0.0, 0.0, 1.0, -1.775), (0.0, 0.0, 0.0, 1.0)))
ob_cube_014.location = (2.242, 7.673, 1.775)
ob_cube_014.scale = (1.75, 0.001, 1.0)
ob_cube_014.lineart.crease_threshold = 0.0
ob_smallwindow.location = (-3.485, -7.67, 1.5)
ob_smallwindow.rotation_euler = (0.0, -0.0, 1.571)
ob_smallwindow.scale = (1.25, 0.016, 0.55)
ob_smallwindow.lineart.crease_threshold = 0.0
ob_cube_001.parent = ob_smallwindow
ob_cube_001.matrix_parent_inverse = Matrix(((0.8, 0.0, 0.0, -7.2), (0.0, 62.5, 0.0, -1.169), (-2.98e-08, 0.0, 1.818, -2.727), (0.0, 0.0, 0.0, 1.0)))
ob_cube_001.location = (9.0, -0.01185, 1.5)
ob_cube_001.scale = (1.25, 0.016, 0.55)
ob_cube_001.lineart.crease_threshold = 0.0
ob_cube_000.parent = ob_smallwindow
ob_cube_000.matrix_parent_inverse = Matrix(((0.8, 0.0, 0.0, -7.2), (0.0, 62.5, 0.0, -1.169), (-2.98e-08, 0.0, 1.818, -2.727), (0.0, 0.0, 0.0, 1.0)))
ob_cube_000.location = (9.597, 0.0175, 1.5)
ob_cube_000.scale = (0.5584, 0.001, 0.4534)
ob_cube_000.lineart.crease_threshold = 0.0
ob_cube_024.parent = ob_smallwindow
ob_cube_024.matrix_parent_inverse = Matrix(((0.8, 0.0, 0.0, -7.2), (0.0, 62.5, 0.0, -1.169), (-2.98e-08, 0.0, 1.818, -2.727), (0.0, 0.0, 0.0, 1.0)))
ob_cube_024.location = (8.399, -0.01185, 1.5)
ob_cube_024.scale = (0.5584, 0.001, 0.4534)
ob_cube_024.lineart.crease_threshold = 0.0
ob_smallwindow_001.location = (-3.485, -4.573, 1.5)
ob_smallwindow_001.rotation_euler = (0.0, -0.0, 1.571)
ob_smallwindow_001.scale = (1.25, 0.016, 0.55)
ob_smallwindow_001.lineart.crease_threshold = 0.0
ob_cube_016.parent = ob_smallwindow_001
ob_cube_016.matrix_parent_inverse = Matrix(((0.8, 0.0, 0.0, -7.2), (0.0, 62.5, 0.0, -1.169), (-2.98e-08, 0.0, 1.818, -2.727), (0.0, 0.0, 0.0, 1.0)))
ob_cube_016.location = (8.399, -0.01185, 1.5)
ob_cube_016.scale = (0.5584, 0.001, 0.4534)
ob_cube_016.lineart.crease_threshold = 0.0
ob_cube_015.parent = ob_smallwindow_001
ob_cube_015.matrix_parent_inverse = Matrix(((0.8, 0.0, 0.0, -7.2), (0.0, 62.5, 0.0, -1.169), (-2.98e-08, 0.0, 1.818, -2.727), (0.0, 0.0, 0.0, 1.0)))
ob_cube_015.location = (9.597, 0.0175, 1.5)
ob_cube_015.scale = (0.5584, 0.001, 0.4534)
ob_cube_015.lineart.crease_threshold = 0.0
ob_cube_011.parent = ob_smallwindow_001
ob_cube_011.matrix_parent_inverse = Matrix(((0.8, 0.0, 0.0, -7.2), (0.0, 62.5, 0.0, -1.169), (-2.98e-08, 0.0, 1.818, -2.727), (0.0, 0.0, 0.0, 1.0)))
ob_cube_011.location = (9.0, -0.01185, 1.5)
ob_cube_011.scale = (1.25, 0.016, 0.55)
ob_cube_011.lineart.crease_threshold = 0.0
ob_smallwindow_002.location = (-3.485, -10.78, 1.5)
ob_smallwindow_002.rotation_euler = (0.0, -0.0, 1.571)
ob_smallwindow_002.scale = (1.25, 0.016, 0.55)
ob_smallwindow_002.lineart.crease_threshold = 0.0
ob_cube_007.parent = ob_smallwindow_002
ob_cube_007.matrix_parent_inverse = Matrix(((0.8, 0.0, 0.0, -7.2), (0.0, 62.5, 0.0, -1.169), (-2.98e-08, 0.0, 1.818, -2.727), (0.0, 0.0, 0.0, 1.0)))
ob_cube_007.location = (8.394, -0.01185, 1.5)
ob_cube_007.scale = (0.5584, 0.001, 0.4534)
ob_cube_007.lineart.crease_threshold = 0.0
ob_cube_004.parent = ob_smallwindow_002
ob_cube_004.matrix_parent_inverse = Matrix(((0.8, 0.0, 0.0, -7.2), (0.0, 62.5, 0.0, -1.169), (-2.98e-08, 0.0, 1.818, -2.727), (0.0, 0.0, 0.0, 1.0)))
ob_cube_004.location = (9.597, 0.0175, 1.5)
ob_cube_004.scale = (0.5584, 0.001, 0.4534)
ob_cube_004.lineart.crease_threshold = 0.0
ob_cube_003.parent = ob_smallwindow_002
ob_cube_003.matrix_parent_inverse = Matrix(((0.8, 0.0, 0.0, -7.2), (0.0, 62.5, 0.0, -1.169), (-2.98e-08, 0.0, 1.818, -2.727), (0.0, 0.0, 0.0, 1.0)))
ob_cube_003.location = (9.0, -0.01185, 1.5)
ob_cube_003.scale = (1.25, 0.016, 0.55)
ob_cube_003.lineart.crease_threshold = 0.0

# ---- collection membership
col_collection_1.objects.link(ob_floor)
col_collection_1.objects.link(ob_walls)
col_collection_1.objects.link(ob_ceiling)
col_collection_1.objects.link(ob_tinywindow2)
col_collection_1.objects.link(ob_cube_019)
col_collection_1.objects.link(ob_cube_018)
col_collection_1.objects.link(ob_camera_001)
col_collection_1.objects.link(ob_ceiling_001)
col_collection_1.objects.link(ob_floor_001)
col_collection_1.objects.link(ob_tinywindow_005)
col_collection_1.objects.link(ob_cube_025)
col_collection_1.objects.link(ob_cube_022)
col_collection_1.objects.link(ob_tinywindow_004)
col_collection_1.objects.link(ob_cube_013)
col_collection_1.objects.link(ob_cube_012)
col_collection_1.objects.link(ob_tinywindow_003)
col_collection_1.objects.link(ob_cube_010)
col_collection_1.objects.link(ob_cube_009)
col_collection_1.objects.link(ob_tinywindow2_003)
col_collection_1.objects.link(ob_cube_008)
col_collection_1.objects.link(ob_cube_006)
col_collection_1.objects.link(ob_tinywindow2_002)
col_collection_1.objects.link(ob_cube_005)
col_collection_1.objects.link(ob_cube_002)
col_collection_1.objects.link(ob_walls_001)
col_collection_1.objects.link(ob_window_001)
col_collection_1.objects.link(ob_cube_023)
col_collection_1.objects.link(ob_window_000)
col_collection_1.objects.link(ob_cube_014)
col_collection_1.objects.link(ob_smallwindow)
col_collection_1.objects.link(ob_cube_001)
col_collection_1.objects.link(ob_cube_000)
col_collection_1.objects.link(ob_cube_024)
col_collection_1.objects.link(ob_smallwindow_001)
col_collection_1.objects.link(ob_cube_016)
col_collection_1.objects.link(ob_cube_015)
col_collection_1.objects.link(ob_cube_011)
col_collection_1.objects.link(ob_smallwindow_002)
col_collection_1.objects.link(ob_cube_007)
col_collection_1.objects.link(ob_cube_004)
col_collection_1.objects.link(ob_cube_003)

# ---- scene / render settings (as saved in the file)
scene.frame_start = 1; scene.frame_end = 250; scene.frame_set(2)
scene.render.engine = 'BLENDER_EEVEE_NEXT'
scene.render.resolution_percentage = 50
scene.render.dither_intensity = 0.0
scene.cycles.use_denoising = False
scene.cycles.samples = 128
scene.cycles.sampling_pattern = 'TABULATED_SOBOL'
scene.cycles.use_adaptive_sampling = False
scene.cycles.use_light_tree = False
scene.cycles.blur_glossy = 0.0
scene.cycles.sample_clamp_indirect = 0.0
scene.view_settings.view_transform = 'Standard'
bpy.context.view_layer.update()

# ---- added for rendering (the .blend has no active camera and no usable light): camera, sun
cam_auto = bpy.data.cameras.new('AutoCamera')
cam_auto.lens = 50.0
cam_auto.sensor_width = 36.0
cam_auto.clip_end = 1000.0
ob_auto_camera = bpy.data.objects.new('AutoCamera', cam_auto)
scene.collection.objects.link(ob_auto_camera)
ob_auto_camera.location = (20.7747, -35.9796, 24.2048)
ob_auto_camera.rotation_euler = (1.09748, -7.21219e-08, 0.694738)
scene.camera = ob_auto_camera
light_auto_sun = bpy.data.lights.new('AutoSun', 'SUN')
light_auto_sun.energy = 3.0
light_auto_sun.angle = 0.0523599
ob_auto_sun = bpy.data.objects.new('AutoSun', light_auto_sun)
scene.collection.objects.link(ob_auto_sun)
ob_auto_sun.rotation_euler = (0.872665, 0.174533, 0.523599)
bpy.context.view_layer.update()
